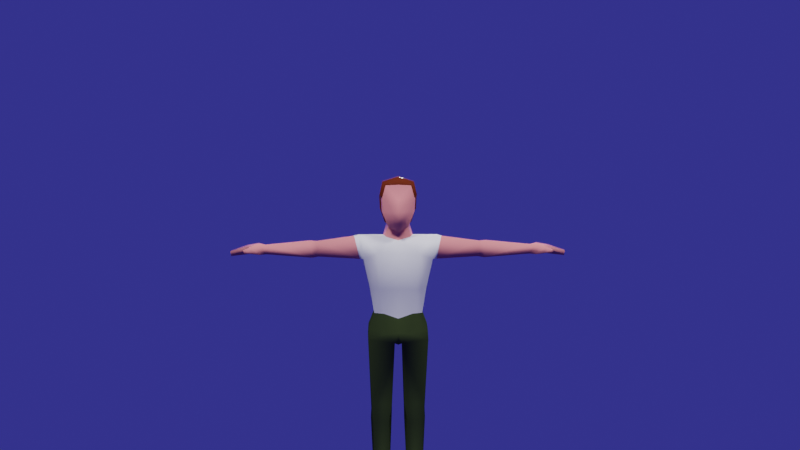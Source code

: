 # Source: BodynodesExample.blend  (saved by Blender 4.2.66; exported with 4.5.12 LTS)
import bpy
from mathutils import Matrix  # noqa: F401  (used for matrix-valued properties, if any)

bpy.ops.wm.read_factory_settings(use_empty=True)
scene = bpy.context.scene
scene.name = 'Scene'

# ---- collections
col_collection = bpy.data.collections.new('Collection'); scene.collection.children.link(col_collection)
col_bodynodesobjs = bpy.data.collections.new('BodynodesObjs'); scene.collection.children.link(col_bodynodesobjs)
col_animation = bpy.data.collections.new('Animation'); scene.collection.children.link(col_animation)

# ---- materials (node trees are filled in below, after node groups)
mat_material = bpy.data.materials.new('Material')
mat_material.alpha_threshold = 0.0
mat_material.use_transparent_shadow = False
mat_material.line_color = (0.0, 0.0, 0.0, 1.0)
mat_hairs = bpy.data.materials.new('Hairs')
mat_hairs.alpha_threshold = 0.0
mat_hairs.use_transparent_shadow = False
mat_hairs.line_color = (0.0, 0.0, 0.0, 1.0)
mat_bottom = bpy.data.materials.new('Bottom')
mat_bottom.use_transparent_shadow = False
mat_shirt = bpy.data.materials.new('Shirt')
mat_shirt.use_transparent_shadow = False

# ---- material node trees
mat_material.use_nodes = True; mat_material.node_tree.nodes.clear()
_N = mat_material.node_tree.nodes; _L = mat_material.node_tree.links
n0 = _N.new('ShaderNodeOutputMaterial'); n0.name = 'Material Output'; n0.location = (300, 300)
n1 = _N.new('ShaderNodeBsdfPrincipled'); n1.name = 'Principled BSDF'; n1.location = (10, 300)
n1.distribution = 'GGX'
n1.subsurface_method = 'BURLEY'
n1.inputs[0].default_value = (0.8, 0.2644, 0.2525, 1.0)
n1.inputs[2].default_value = 0.1216
n1.inputs[3].default_value = 0.2
n1.inputs[9].default_value = (0.0, 0.2, 0.1)
n1.inputs[13].default_value = 0.0001
n1.inputs[27].default_value = (0.0, 0.0, 0.0, 1.0)
n1.inputs[28].default_value = 1.0
_L.new(n1.outputs[0], n0.inputs[0])
n0.is_active_output = True
mat_hairs.use_nodes = True; mat_hairs.node_tree.nodes.clear()
_N = mat_hairs.node_tree.nodes; _L = mat_hairs.node_tree.links
n0 = _N.new('ShaderNodeOutputMaterial'); n0.name = 'Material Output'; n0.location = (300, 300)
n1 = _N.new('ShaderNodeBsdfPrincipled'); n1.name = 'Principled BSDF'; n1.location = (10, 300)
n1.distribution = 'GGX'
n1.subsurface_method = 'BURLEY'
n1.inputs[0].default_value = (0.09851, 0.01779, 0.006902, 1.0)
n1.inputs[2].default_value = 0.1216
n1.inputs[3].default_value = 0.2
n1.inputs[9].default_value = (0.0, 0.2, 0.1)
n1.inputs[13].default_value = 0.0001
n1.inputs[27].default_value = (0.0, 0.0, 0.0, 1.0)
n1.inputs[28].default_value = 1.0
_L.new(n1.outputs[0], n0.inputs[0])
n0.is_active_output = True
mat_bottom.use_nodes = True; mat_bottom.node_tree.nodes.clear()
_N = mat_bottom.node_tree.nodes; _L = mat_bottom.node_tree.links
n0 = _N.new('ShaderNodeOutputMaterial'); n0.name = 'Material Output'; n0.location = (300, 300)
n1 = _N.new('ShaderNodeBsdfPrincipled'); n1.name = 'Principled BSDF'; n1.location = (10, 300)
n1.distribution = 'GGX'
n1.subsurface_method = 'BURLEY'
n1.inputs[0].default_value = (0.0573, 0.08116, 0.02587, 1.0)
n1.inputs[2].default_value = 0.0
n1.inputs[3].default_value = 0.0
n1.inputs[13].default_value = 0.0
n1.inputs[27].default_value = (0.0, 0.0, 0.0, 1.0)
n1.inputs[28].default_value = 1.0
_L.new(n1.outputs[0], n0.inputs[0])
n0.is_active_output = True
mat_shirt.use_nodes = True; mat_shirt.node_tree.nodes.clear()
_N = mat_shirt.node_tree.nodes; _L = mat_shirt.node_tree.links
n0 = _N.new('ShaderNodeOutputMaterial'); n0.name = 'Material Output'; n0.location = (300, 300)
n1 = _N.new('ShaderNodeBsdfPrincipled'); n1.name = 'Principled BSDF'; n1.location = (10, 300)
n1.distribution = 'GGX'
n1.subsurface_method = 'BURLEY'
n1.inputs[3].default_value = 1.45
n1.inputs[27].default_value = (0.0, 0.0, 0.0, 1.0)
n1.inputs[28].default_value = 1.0
_L.new(n1.outputs[0], n0.inputs[0])
n0.is_active_output = True

# ---- world
world_world = bpy.data.worlds.new('World'); scene.world = world_world
world_world.use_nodes = True; world_world.node_tree.nodes.clear()
_N = world_world.node_tree.nodes; _L = world_world.node_tree.links
n0 = _N.new('ShaderNodeOutputWorld'); n0.name = 'World Output'; n0.location = (300, 300)
n1 = _N.new('ShaderNodeBackground'); n1.name = 'Background'; n1.location = (10, 300)
n1.inputs[0].default_value = (0.02954, 0.02826, 0.233, 1.0)
_L.new(n1.outputs[0], n0.inputs[0])
n0.is_active_output = True
world_world.color = (0.05088, 0.05088, 0.05088)
world_world.use_sun_shadow = False
world_world.sun_shadow_jitter_overblur = 0.0

# ---- cameras
cam_camera = bpy.data.cameras.new('Camera')
cam_camera.clip_end = 100.0
cam_camera.ortho_scale = 7.314

# ---- lights
light_light = bpy.data.lights.new('Light', 'POINT')
light_light.transmission_factor = 0.0
light_light.energy = 5000.0
light_light.shadow_soft_size = 1.0
light_light.shadow_maximum_resolution = 0.006
light_light.use_absolute_resolution = True
light_light_001 = bpy.data.lights.new('Light.001', 'POINT')
light_light_001.transmission_factor = 0.0
light_light_001.energy = 5000.0
light_light_001.shadow_soft_size = 1.0
light_light_001.shadow_maximum_resolution = 0.006
light_light_001.use_absolute_resolution = True
light_light_002 = bpy.data.lights.new('Light.002', 'POINT')
light_light_002.transmission_factor = 0.0
light_light_002.energy = 5000.0
light_light_002.shadow_soft_size = 1.0
light_light_002.shadow_maximum_resolution = 0.006
light_light_002.use_absolute_resolution = True

# ---- meshes
me_cube = bpy.data.meshes.new('Cube')
me_cube.from_pydata([(-0.6823, -0.6787, 0.2151), (-0.6508, -0.6787, -0.3922), (-0.4346, 0.4944, -0.8962), (-0.5383, -0.6201, 0.7347), (-0.4245, -0.6381, -1.022), (-0.4981, 0.2293, -0.9671), (-0.4215, -0.2467, -1.022), (-0.7005, -0.2955, -0.3922), (-0.7005, 0.268, -0.3922), (-0.7321, -0.2955, 0.2151), (-0.7321, 0.268, 0.2151), (-0.6313, 0.1569, -1.428), (-0.5064, -0.369, -1.477), (-0.9919, 0.8737, -1.911), (-0.8962, -0.8117, -2.165), (-1.687, 0.4513, -1.462), (-1.615, -0.298, -1.409), (-1.558, 0.4853, -2.447), (-1.481, -0.3674, -2.432), (-0.6371, 0.5354, -4.748), (-0.616, -0.6303, -4.748), (-1.05, 0.3072, -4.757), (-1.026, -0.3772, -4.757), (-1.258, 0.3333, -3.648), (-1.212, -0.3385, -3.648), (-0.8872, 0.6598, -3.363), (-0.773, -0.7014, -3.7), (-5.687, 0.06165, -1.849), (-5.654, -0.2286, -1.833), (-5.65, 0.06588, -2.228), (-5.618, -0.2473, -2.229), (-3.429, 0.3905, -2.354), (-3.51, 0.3889, -1.732), (-3.494, -0.1093, -1.7), (-3.413, -0.142, -2.348), (-3.739, 0.4693, -2.396), (-3.761, -0.1532, -1.681), (-3.82, 0.4653, -1.715), (-3.681, -0.1891, -2.391), (-0.4576, 0.9102, -5.544), (-0.4444, -0.7492, -5.611), (-1.286, 0.7329, -5.417), (-1.27, -0.4974, -5.484), (-0.1648, 0.9185, -5.949), (-0.1516, -0.7409, -6.016), (-1.311, 0.7373, -5.837), (-1.295, -0.493, -5.904), (-0.3817, 0.2196, -11.93), (-0.3865, -0.3337, -12.2), (-1.08, 0.1895, -11.93), (-1.083, -0.3159, -12.23), (-0.2613, 0.3311, -9.114), (-1.168, 0.2233, -9.08), (-1.13, -0.4706, -8.704), (-0.272, -0.6325, -8.715), (-0.2692, 0.3784, -9.505), (-0.4267, -0.7011, -9.505), (-1.19, 0.2487, -9.517), (-1.048, -0.6018, -9.505), (-0.2788, 0.2972, -12.87), (-0.342, -0.3835, -12.87), (-1.229, 0.2594, -12.87), (-1.183, -0.3347, -12.87), (-0.4681, -1.61, -12.57), (-0.9241, -1.617, -12.56), (-0.4017, -1.639, -12.87), (-1.006, -1.652, -12.87), (-1.124, -1.277, -12.87), (-1.001, -1.106, -12.19), (-0.3427, -1.275, -12.87), (-0.4193, -1.11, -12.17), (-5.985, 0.2297, -1.796), (-5.939, -0.447, -1.787), (-5.917, 0.2401, -2.21), (-5.868, -0.4896, -2.224), (-6.467, 0.1977, -1.874), (-6.421, -0.4789, -1.865), (-6.325, 0.21, -2.163), (-6.309, -0.5203, -2.175), (-7.158, 0.04407, -2.091), (-7.132, -0.3405, -2.09), (-7.127, 0.04861, -2.277), (-7.1, -0.3663, -2.285), (-6.229, -0.7735, -1.88), (-6.193, -0.7906, -2.12), (-6.449, -0.6233, -1.931), (-6.412, -0.6408, -2.15), (-6.5, -0.8701, -1.965), (-6.476, -0.8749, -2.11), (-6.579, -0.8156, -1.976), (-6.555, -0.8205, -2.121), (-0.5111, 0.4712, -0.8136), (-0.7587, -0.7019, 0.2977), (-0.6147, -0.6433, 0.8173), (-0.6663, 0.5559, 0.7869), (-0.7689, 0.7046, 0.3282), (-0.7374, 0.646, -0.3147), (-0.6716, 0.2448, 0.8782), (-0.777, 0.2448, -0.3096), (-0.8085, 0.2448, 0.2977), (-0.5745, 0.2061, -0.8844), (-0.6716, -0.3187, 0.8782), (-0.8085, -0.3187, 0.2977), (0.6823, -0.6787, 0.2151), (0.6508, -0.6787, -0.3922), (0.4346, 0.4944, -0.8962), (0.5383, -0.6201, 0.7347), (0.4245, -0.6381, -1.022), (0.0, 0.566, -0.914), (0.0, -0.6832, 0.7651), (0.0, -0.8184, -1.209), (0.0, -0.8265, 0.1384), (0.0, -1.084, -0.3354), (0.4981, 0.2293, -0.9671), (0.4215, -0.2467, -1.022), (0.0, 0.4339, -1.131), (0.0, -0.3848, -1.208), (0.7005, -0.2955, -0.3922), (0.7005, 0.268, -0.3922), (0.7321, -0.2955, 0.2151), (0.7321, 0.268, 0.2151), (0.6313, 0.1569, -1.428), (0.5064, -0.369, -1.477), (0.0, 0.5801, -1.541), (0.0, -0.5323, -1.608), (0.9919, 0.8737, -1.911), (0.8962, -0.8117, -2.165), (0.0, 0.9724, -2.088), (0.0, -0.9469, -2.138), (1.687, 0.4513, -1.462), (1.615, -0.298, -1.409), (1.558, 0.4853, -2.447), (1.481, -0.3674, -2.432), (0.6371, 0.5354, -4.748), (0.616, -0.6303, -4.748), (3.655e-09, 0.6437, -4.978), (3.655e-09, -0.5955, -4.972), (1.05, 0.3072, -4.757), (1.026, -0.3772, -4.757), (1.258, 0.3333, -3.648), (1.212, -0.3385, -3.648), (3.749e-09, 0.7825, -3.363), (0.8872, 0.6598, -3.363), (0.773, -0.7014, -3.7), (3.749e-09, -0.8712, -3.648), (5.687, 0.06165, -1.849), (5.654, -0.2286, -1.833), (5.65, 0.06588, -2.228), (5.618, -0.2473, -2.229), (3.429, 0.3905, -2.354), (3.51, 0.3889, -1.732), (3.494, -0.1093, -1.7), (3.413, -0.142, -2.348), (3.739, 0.4693, -2.396), (3.761, -0.1532, -1.681), (3.82, 0.4653, -1.715), (3.681, -0.1891, -2.391), (0.4576, 0.9102, -5.544), (0.4444, -0.7492, -5.611), (0.0, 0.9639, -5.523), (0.0, -0.8156, -5.56), (1.286, 0.7329, -5.417), (1.27, -0.4974, -5.484), (0.1648, 0.9185, -5.949), (0.1516, -0.7409, -6.016), (0.0, 0.8579, -6.036), (0.0, -0.8156, -6.057), (1.311, 0.7373, -5.837), (1.295, -0.493, -5.904), (0.3817, 0.2196, -11.93), (0.3865, -0.3337, -12.2), (1.08, 0.1895, -11.93), (1.083, -0.3159, -12.23), (0.2613, 0.3311, -9.114), (1.168, 0.2233, -9.08), (1.13, -0.4706, -8.704), (0.272, -0.6325, -8.715), (0.2692, 0.3784, -9.505), (0.4267, -0.7011, -9.505), (1.19, 0.2487, -9.517), (1.048, -0.6018, -9.505), (0.2788, 0.2972, -12.87), (0.342, -0.3835, -12.87), (1.229, 0.2594, -12.87), (1.183, -0.3347, -12.87), (0.4681, -1.61, -12.57), (0.9241, -1.617, -12.56), (0.4017, -1.639, -12.87), (1.006, -1.652, -12.87), (1.124, -1.277, -12.87), (1.001, -1.106, -12.19), (0.3427, -1.275, -12.87), (0.4193, -1.11, -12.17), (5.985, 0.2297, -1.796), (5.939, -0.447, -1.787), (5.917, 0.2401, -2.21), (5.868, -0.4896, -2.224), (6.467, 0.1977, -1.874), (6.421, -0.4789, -1.865), (6.325, 0.21, -2.163), (6.309, -0.5203, -2.175), (7.158, 0.04407, -2.091), (7.132, -0.3405, -2.09), (7.127, 0.04861, -2.277), (7.1, -0.3663, -2.285), (6.229, -0.7735, -1.88), (6.193, -0.7906, -2.12), (6.449, -0.6233, -1.931), (6.412, -0.6408, -2.15), (6.5, -0.8701, -1.965), (6.476, -0.8749, -2.11), (6.579, -0.8156, -1.976), (6.555, -0.8205, -2.121), (0.0, 0.5428, -0.8314), (0.5111, 0.4712, -0.8136), (0.7587, -0.7019, 0.2977), (0.6147, -0.6433, 0.8173), (0.6663, 0.5559, 0.7869), (0.7689, 0.7046, 0.3282), (0.7374, 0.646, -0.3147), (0.0, -0.7064, 0.8477), (0.6716, 0.2448, 0.8782), (0.0, 0.7767, 0.2972), (0.0, 0.7406, -0.2934), (0.0, 0.628, 0.8781), (0.0, -0.3187, 1.079), (0.777, 0.2448, -0.3096), (0.8085, 0.2448, 0.2977), (0.5745, 0.2061, -0.8844), (0.6716, -0.3187, 0.8782), (0.0, 0.2448, 1.079), (0.8085, -0.3187, 0.2977), (1.901, 0.446, -1.523), (1.643, -0.3485, -2.425), (1.715, 0.4773, -2.439), (1.833, -0.2822, -1.472), (-1.938, 0.4462, -1.517), (-1.639, -0.349, -2.425), (-1.711, 0.4775, -2.44), (-1.87, -0.2826, -1.465)], [], [(111, 109, 3, 0), (0, 3, 93, 92), (110, 112, 1, 4), (5, 8, 98, 100), (6, 116, 110, 4), (108, 2, 91, 213), (10, 9, 102, 99), (112, 111, 0, 1), (4, 1, 7, 6), (6, 7, 8, 5), (2, 108, 115, 5), (116, 6, 12, 124), (1, 0, 9, 7), (7, 9, 10, 8), (9, 0, 92, 102), (3, 109, 220, 93), (8, 10, 99, 98), (2, 5, 100, 91), (11, 123, 127, 13), (5, 115, 123, 11), (6, 5, 11, 12), (25, 141, 135, 19), (14, 12, 16, 18), (124, 12, 14, 128), (37, 35, 29, 27), (12, 11, 15, 16), (24, 23, 21, 22), (11, 13, 17, 15), (22, 21, 41, 42), (21, 19, 39, 41), (23, 25, 19, 21), (144, 26, 20, 136), (26, 24, 22, 20), (14, 18, 24, 26), (128, 14, 26, 144), (17, 13, 25, 23), (18, 17, 23, 24), (13, 127, 141, 25), (30, 28, 72, 74), (38, 36, 28, 30), (35, 38, 30, 29), (36, 37, 27, 28), (239, 236, 32, 33), (238, 237, 34, 31), (237, 239, 33, 34), (236, 238, 31, 32), (33, 32, 37, 36), (31, 34, 38, 35), (34, 33, 36, 38), (32, 31, 35, 37), (33, 32, 31, 34), (41, 39, 43, 45), (160, 40, 44, 166), (19, 135, 159, 39), (20, 22, 42, 40), (136, 20, 40, 160), (43, 165, 166, 44), (57, 55, 47, 49), (42, 41, 45, 46), (39, 159, 165, 43), (40, 42, 46, 44), (49, 47, 59, 61), (58, 57, 49, 50), (55, 56, 48, 47), (56, 58, 50, 48), (44, 46, 53, 54), (43, 44, 54, 51), (46, 45, 52, 53), (45, 43, 51, 52), (54, 53, 58, 56), (51, 54, 56, 55), (53, 52, 57, 58), (52, 51, 55, 57), (59, 60, 62, 61), (50, 49, 61, 62), (68, 67, 66, 64), (47, 48, 60, 59), (63, 64, 66, 65), (67, 69, 65, 66), (70, 68, 64, 63), (69, 70, 63, 65), (60, 48, 70, 69), (48, 50, 68, 70), (62, 60, 69, 67), (50, 62, 67, 68), (71, 73, 77, 75), (29, 30, 74, 73), (27, 29, 73, 71), (28, 27, 71, 72), (75, 77, 81, 79), (72, 71, 75, 76), (78, 74, 84, 86), (73, 74, 78, 77), (80, 79, 81, 82), (76, 75, 79, 80), (78, 76, 80, 82), (77, 78, 82, 81), (83, 85, 89, 87), (76, 78, 86, 85), (74, 72, 83, 84), (72, 76, 85, 83), (88, 87, 89, 90), (84, 83, 87, 88), (86, 84, 88, 90), (85, 86, 90, 89), (225, 101, 93, 220), (99, 97, 94, 95), (96, 95, 222, 223), (98, 99, 95, 96), (95, 94, 224, 222), (91, 96, 223, 213), (100, 98, 96, 91), (92, 93, 101, 102), (102, 101, 97, 99), (224, 94, 97, 230), (230, 97, 101, 225), (111, 103, 106, 109), (103, 215, 216, 106), (110, 107, 104, 112), (113, 228, 226, 118), (114, 107, 110, 116), (108, 213, 214, 105), (120, 227, 231, 119), (112, 104, 103, 111), (107, 114, 117, 104), (114, 113, 118, 117), (105, 113, 115, 108), (116, 124, 122, 114), (104, 117, 119, 103), (117, 118, 120, 119), (119, 231, 215, 103), (106, 216, 220, 109), (118, 226, 227, 120), (105, 214, 228, 113), (121, 125, 127, 123), (113, 121, 123, 115), (114, 122, 121, 113), (142, 133, 135, 141), (126, 132, 130, 122), (124, 128, 126, 122), (155, 145, 147, 153), (122, 130, 129, 121), (140, 138, 137, 139), (121, 129, 131, 125), (138, 162, 161, 137), (137, 161, 157, 133), (139, 137, 133, 142), (144, 136, 134, 143), (143, 134, 138, 140), (126, 143, 140, 132), (128, 144, 143, 126), (131, 139, 142, 125), (132, 140, 139, 131), (125, 142, 141, 127), (148, 196, 194, 146), (156, 148, 146, 154), (153, 147, 148, 156), (154, 146, 145, 155), (235, 151, 150, 232), (234, 149, 152, 233), (233, 152, 151, 235), (232, 150, 149, 234), (151, 154, 155, 150), (149, 153, 156, 152), (152, 156, 154, 151), (150, 155, 153, 149), (151, 152, 149, 150), (161, 167, 163, 157), (160, 166, 164, 158), (133, 157, 159, 135), (134, 158, 162, 138), (136, 160, 158, 134), (163, 164, 166, 165), (179, 171, 169, 177), (162, 168, 167, 161), (157, 163, 165, 159), (158, 164, 168, 162), (171, 183, 181, 169), (180, 172, 171, 179), (177, 169, 170, 178), (178, 170, 172, 180), (164, 176, 175, 168), (163, 173, 176, 164), (168, 175, 174, 167), (167, 174, 173, 163), (176, 178, 180, 175), (173, 177, 178, 176), (175, 180, 179, 174), (174, 179, 177, 173), (181, 183, 184, 182), (172, 184, 183, 171), (190, 186, 188, 189), (169, 181, 182, 170), (185, 187, 188, 186), (189, 188, 187, 191), (192, 185, 186, 190), (191, 187, 185, 192), (182, 191, 192, 170), (170, 192, 190, 172), (184, 189, 191, 182), (172, 190, 189, 184), (193, 197, 199, 195), (147, 195, 196, 148), (145, 193, 195, 147), (146, 194, 193, 145), (197, 201, 203, 199), (194, 198, 197, 193), (200, 208, 206, 196), (195, 199, 200, 196), (202, 204, 203, 201), (198, 202, 201, 197), (200, 204, 202, 198), (199, 203, 204, 200), (205, 209, 211, 207), (198, 207, 208, 200), (196, 206, 205, 194), (194, 205, 207, 198), (210, 212, 211, 209), (206, 210, 209, 205), (208, 212, 210, 206), (207, 211, 212, 208), (225, 220, 216, 229), (227, 218, 217, 221), (219, 223, 222, 218), (226, 219, 218, 227), (218, 222, 224, 217), (214, 213, 223, 219), (228, 214, 219, 226), (215, 231, 229, 216), (231, 227, 221, 229), (224, 230, 221, 217), (230, 225, 229, 221), (129, 232, 234, 131), (132, 233, 235, 130), (131, 234, 233, 132), (130, 235, 232, 129), (15, 17, 238, 236), (18, 16, 239, 237), (17, 18, 237, 238), (16, 15, 236, 239)])
me_cube.polygons.foreach_set('use_smooth', [True] * 240)
me_cube.polygons.foreach_set('material_index', [0, 1, 0, 1, 0, 1, 1, 0, 0, 0, 0, 0, 0, 0, 1, 1, 1, 1, 3, 0, 0, 3, 3, 3, 0, 3, 3, 3, 2, 2, 3, 3, 3, 3, 3, 3, 3, 3, 0, 0, 0, 0, 0, 0, 0, 0, 0, 0, 0, 0, 0, 2, 2, 2, 2, 2, 2, 2, 2, 2, 2, 2, 2, 2, 2, 2, 2, 2, 2, 2, 2, 2, 2, 2, 2, 2, 2, 2, 2, 2, 2, 2, 2, 2, 2, 0, 0, 0, 0, 0, 0, 0, 0, 0, 0, 0, 0, 0, 0, 0, 0, 0, 0, 0, 0, 1, 1, 1, 1, 1, 1, 1, 1, 1, 1, 1, 0, 1, 0, 1, 0, 1, 1, 0, 0, 0, 0, 0, 0, 0, 1, 1, 1, 1, 3, 0, 0, 3, 3, 3, 0, 3, 3, 3, 2, 2, 3, 3, 3, 3, 3, 3, 3, 3, 0, 0, 0, 0, 0, 0, 0, 0, 0, 0, 0, 0, 0, 2, 2, 2, 2, 2, 2, 2, 2, 2, 2, 2, 2, 2, 2, 2, 2, 2, 2, 2, 2, 2, 2, 2, 2, 2, 2, 2, 2, 2, 2, 2, 2, 2, 2, 0, 0, 0, 0, 0, 0, 0, 0, 0, 0, 0, 0, 0, 0, 0, 0, 0, 0, 0, 0, 1, 1, 1, 1, 1, 1, 1, 1, 1, 1, 1, 0, 3, 0, 3, 3, 3, 3, 3])
_uv = me_cube.uv_layers.new(name='UVMap')
_uv.uv.foreach_set('vector', [0.5417, 0.875, 0.625, 0.875, 0.625, 1.0, 0.5417, 1.0, 0.5417, 1.0, 0.625, 1.0, 0.625, 1.0, 0.5417, 1.0, 0.375, 0.875, 0.4583, 0.875, 0.4583, 1.0, 0.375, 1.0, 0.375, 0.1667, 0.4583, 0.1667, 0.4583, 0.1667, 0.375, 0.1667, 0.125, 0.6667, 0.25, 0.6667, 0.25, 0.75, 0.125, 0.75, 0.25, 0.5, 0.125, 0.5, 0.125, 0.5, 0.25, 0.5, 0.5417, 0.1667, 0.5417, 0.08333, 0.5417, 0.08333, 0.5417, 0.1667, 0.4583, 0.875, 0.5417, 0.875, 0.5417, 1.0, 0.4583, 1.0, 0.375, 0.0, 0.4583, 0.0, 0.4583, 0.08333, 0.375, 0.08333, 0.375, 0.08333, 0.4583, 0.08333, 0.4583, 0.1667, 0.375, 0.1667, 0.125, 0.5, 0.25, 0.5, 0.25, 0.5833, 0.125, 0.5833, 0.25, 0.6667, 0.125, 0.6667, 0.125, 0.6667, 0.25, 0.6667, 0.4583, 0.0, 0.5417, 0.0, 0.5417, 0.08333, 0.4583, 0.08333, 0.4583, 0.08333, 0.5417, 0.08333, 0.5417, 0.1667, 0.4583, 0.1667, 0.5417, 0.08333, 0.5417, 0.0, 0.5417, 0.0, 0.5417, 0.08333, 0.625, 1.0, 0.625, 0.875, 0.625, 0.875, 0.625, 1.0, 0.4583, 0.1667, 0.5417, 0.1667, 0.5417, 0.1667, 0.4583, 0.1667, 0.125, 0.5, 0.125, 0.5833, 0.125, 0.5833, 0.125, 0.5, 0.125, 0.5833, 0.25, 0.5833, 0.25, 0.5833, 0.125, 0.5833, 0.125, 0.5833, 0.25, 0.5833, 0.25, 0.5833, 0.125, 0.5833, 0.375, 0.08333, 0.375, 0.1667, 0.375, 0.1667, 0.375, 0.08333, 0.125, 0.5833, 0.25, 0.5833, 0.25, 0.5833, 0.125, 0.5833, 0.125, 0.6667, 0.125, 0.6667, 0.125, 0.6667, 0.125, 0.6667, 0.25, 0.6667, 0.125, 0.6667, 0.125, 0.6667, 0.25, 0.6667, 0.125, 0.5833, 0.125, 0.5833, 0.125, 0.5833, 0.125, 0.5833, 0.375, 0.08333, 0.375, 0.1667, 0.375, 0.1667, 0.375, 0.08333, 0.375, 0.08333, 0.375, 0.1667, 0.375, 0.1667, 0.375, 0.08333, 0.125, 0.5833, 0.125, 0.5833, 0.125, 0.5833, 0.125, 0.5833, 0.375, 0.08333, 0.375, 0.1667, 0.375, 0.1667, 0.375, 0.08333, 0.125, 0.5833, 0.125, 0.5833, 0.125, 0.5833, 0.125, 0.5833, 0.125, 0.5833, 0.125, 0.5833, 0.125, 0.5833, 0.125, 0.5833, 0.25, 0.6667, 0.125, 0.6667, 0.125, 0.6667, 0.25, 0.6667, 0.125, 0.6667, 0.125, 0.6667, 0.125, 0.6667, 0.125, 0.6667, 0.125, 0.6667, 0.125, 0.6667, 0.125, 0.6667, 0.125, 0.6667, 0.25, 0.6667, 0.125, 0.6667, 0.125, 0.6667, 0.25, 0.6667, 0.125, 0.5833, 0.125, 0.5833, 0.125, 0.5833, 0.125, 0.5833, 0.375, 0.08333, 0.375, 0.1667, 0.375, 0.1667, 0.375, 0.08333, 0.125, 0.5833, 0.25, 0.5833, 0.25, 0.5833, 0.125, 0.5833, 0.125, 0.6667, 0.125, 0.6667, 0.125, 0.6667, 0.125, 0.6667, 0.125, 0.6667, 0.125, 0.6667, 0.125, 0.6667, 0.125, 0.6667, 0.375, 0.1667, 0.375, 0.08333, 0.375, 0.08333, 0.375, 0.1667, 0.375, 0.08333, 0.375, 0.1667, 0.375, 0.1667, 0.375, 0.08333, 0.375, 0.08333, 0.375, 0.1667, 0.375, 0.1667, 0.375, 0.08333, 0.375, 0.1667, 0.375, 0.08333, 0.375, 0.08333, 0.375, 0.1667, 0.125, 0.6667, 0.125, 0.6667, 0.125, 0.6667, 0.125, 0.6667, 0.125, 0.5833, 0.125, 0.5833, 0.125, 0.5833, 0.125, 0.5833, 0.375, 0.08333, 0.375, 0.1667, 0.375, 0.1667, 0.375, 0.08333, 0.375, 0.1667, 0.375, 0.08333, 0.375, 0.08333, 0.375, 0.1667, 0.125, 0.6667, 0.125, 0.6667, 0.125, 0.6667, 0.125, 0.6667, 0.125, 0.5833, 0.125, 0.5833, 0.125, 0.5833, 0.125, 0.5833, 0.0, 0.0, 0.0, 0.0, 0.0, 0.0, 0.0, 0.0, 0.125, 0.5833, 0.125, 0.5833, 0.125, 0.5833, 0.125, 0.5833, 0.25, 0.6667, 0.125, 0.6667, 0.125, 0.6667, 0.25, 0.6667, 0.125, 0.5833, 0.25, 0.5833, 0.25, 0.5833, 0.125, 0.5833, 0.125, 0.6667, 0.125, 0.6667, 0.125, 0.6667, 0.125, 0.6667, 0.25, 0.6667, 0.125, 0.6667, 0.125, 0.6667, 0.25, 0.6667, 0.125, 0.5833, 0.25, 0.5833, 0.25, 0.6667, 0.125, 0.6667, 0.125, 0.5833, 0.125, 0.5833, 0.125, 0.5833, 0.125, 0.5833, 0.375, 0.08333, 0.375, 0.1667, 0.375, 0.1667, 0.375, 0.08333, 0.125, 0.5833, 0.25, 0.5833, 0.25, 0.5833, 0.125, 0.5833, 0.125, 0.6667, 0.125, 0.6667, 0.125, 0.6667, 0.125, 0.6667, 0.125, 0.5833, 0.125, 0.5833, 0.125, 0.5833, 0.125, 0.5833, 0.375, 0.08333, 0.375, 0.1667, 0.375, 0.1667, 0.375, 0.08333, 0.125, 0.5833, 0.125, 0.6667, 0.125, 0.6667, 0.125, 0.5833, 0.125, 0.6667, 0.125, 0.6667, 0.125, 0.6667, 0.125, 0.6667, 0.125, 0.6667, 0.125, 0.6667, 0.125, 0.6667, 0.125, 0.6667, 0.125, 0.5833, 0.125, 0.6667, 0.125, 0.6667, 0.125, 0.5833, 0.375, 0.08333, 0.375, 0.1667, 0.375, 0.1667, 0.375, 0.08333, 0.125, 0.5833, 0.125, 0.5833, 0.125, 0.5833, 0.125, 0.5833, 0.125, 0.6667, 0.125, 0.6667, 0.125, 0.6667, 0.125, 0.6667, 0.125, 0.5833, 0.125, 0.6667, 0.125, 0.6667, 0.125, 0.5833, 0.375, 0.08333, 0.375, 0.1667, 0.375, 0.1667, 0.375, 0.08333, 0.125, 0.5833, 0.125, 0.5833, 0.125, 0.5833, 0.125, 0.5833, 0.125, 0.5833, 0.125, 0.6667, 0.125, 0.6667, 0.125, 0.5833, 0.375, 0.08333, 0.375, 0.1667, 0.375, 0.1667, 0.375, 0.08333, 0.375, 0.08333, 0.375, 0.08333, 0.375, 0.08333, 0.375, 0.08333, 0.125, 0.5833, 0.125, 0.6667, 0.125, 0.6667, 0.125, 0.5833, 0.125, 0.6667, 0.125, 0.6667, 0.125, 0.6667, 0.125, 0.6667, 0.125, 0.6667, 0.125, 0.6667, 0.125, 0.6667, 0.125, 0.6667, 0.125, 0.6667, 0.125, 0.6667, 0.125, 0.6667, 0.125, 0.6667, 0.125, 0.6667, 0.125, 0.6667, 0.125, 0.6667, 0.125, 0.6667, 0.125, 0.6667, 0.125, 0.6667, 0.125, 0.6667, 0.125, 0.6667, 0.125, 0.6667, 0.125, 0.6667, 0.125, 0.6667, 0.125, 0.6667, 0.125, 0.6667, 0.125, 0.6667, 0.125, 0.6667, 0.125, 0.6667, 0.375, 0.08333, 0.375, 0.08333, 0.375, 0.08333, 0.375, 0.08333, 0.125, 0.5833, 0.125, 0.5833, 0.125, 0.5833, 0.125, 0.5833, 0.375, 0.1667, 0.375, 0.08333, 0.375, 0.08333, 0.375, 0.1667, 0.125, 0.5833, 0.125, 0.5833, 0.125, 0.5833, 0.125, 0.5833, 0.375, 0.08333, 0.375, 0.1667, 0.375, 0.1667, 0.375, 0.08333, 0.125, 0.5833, 0.125, 0.5833, 0.125, 0.5833, 0.125, 0.5833, 0.375, 0.08333, 0.375, 0.1667, 0.375, 0.1667, 0.375, 0.08333, 0.375, 0.08333, 0.375, 0.08333, 0.375, 0.08333, 0.375, 0.08333, 0.375, 0.1667, 0.375, 0.08333, 0.375, 0.08333, 0.375, 0.1667, 0.375, 0.08333, 0.375, 0.1667, 0.375, 0.1667, 0.375, 0.08333, 0.375, 0.08333, 0.375, 0.1667, 0.375, 0.1667, 0.375, 0.08333, 0.125, 0.6667, 0.125, 0.6667, 0.125, 0.6667, 0.125, 0.6667, 0.375, 0.1667, 0.375, 0.08333, 0.375, 0.08333, 0.375, 0.1667, 0.375, 0.08333, 0.375, 0.08333, 0.375, 0.08333, 0.375, 0.08333, 0.125, 0.6667, 0.125, 0.6667, 0.125, 0.6667, 0.125, 0.6667, 0.125, 0.6667, 0.125, 0.6667, 0.125, 0.6667, 0.125, 0.6667, 0.375, 0.08333, 0.375, 0.08333, 0.375, 0.08333, 0.375, 0.08333, 0.125, 0.6667, 0.125, 0.6667, 0.125, 0.6667, 0.125, 0.6667, 0.125, 0.6667, 0.125, 0.6667, 0.125, 0.6667, 0.125, 0.6667, 0.375, 0.08333, 0.375, 0.08333, 0.375, 0.08333, 0.375, 0.08333, 0.125, 0.6667, 0.125, 0.6667, 0.125, 0.6667, 0.125, 0.6667, 0.75, 0.6667, 0.875, 0.6667, 0.875, 0.75, 0.75, 0.75, 0.5417, 0.1667, 0.625, 0.1667, 0.625, 0.25, 0.5417, 0.25, 0.4583, 0.25, 0.5417, 0.25, 0.5417, 0.375, 0.4583, 0.375, 0.4583, 0.1667, 0.5417, 0.1667, 0.5417, 0.25, 0.4583, 0.25, 0.5417, 0.25, 0.625, 0.25, 0.625, 0.375, 0.5417, 0.375, 0.375, 0.25, 0.4583, 0.25, 0.4583, 0.375, 0.375, 0.375, 0.375, 0.1667, 0.4583, 0.1667, 0.4583, 0.25, 0.375, 0.25, 0.5417, 0.0, 0.625, 0.0, 0.625, 0.08333, 0.5417, 0.08333, 0.5417, 0.08333, 0.625, 0.08333, 0.625, 0.1667, 0.5417, 0.1667, 0.75, 0.5, 0.875, 0.5, 0.875, 0.5833, 0.75, 0.5833, 0.75, 0.5833, 0.875, 0.5833, 0.875, 0.6667, 0.75, 0.6667, 0.5417, 0.875, 0.5417, 1.0, 0.625, 1.0, 0.625, 0.875, 0.5417, 1.0, 0.5417, 1.0, 0.625, 1.0, 0.625, 1.0, 0.375, 0.875, 0.375, 1.0, 0.4583, 1.0, 0.4583, 0.875, 0.375, 0.1667, 0.375, 0.1667, 0.4583, 0.1667, 0.4583, 0.1667, 0.125, 0.6667, 0.125, 0.75, 0.25, 0.75, 0.25, 0.6667, 0.25, 0.5, 0.25, 0.5, 0.125, 0.5, 0.125, 0.5, 0.5417, 0.1667, 0.5417, 0.1667, 0.5417, 0.08333, 0.5417, 0.08333, 0.4583, 0.875, 0.4583, 1.0, 0.5417, 1.0, 0.5417, 0.875, 0.375, 0.0, 0.375, 0.08333, 0.4583, 0.08333, 0.4583, 0.0, 0.375, 0.08333, 0.375, 0.1667, 0.4583, 0.1667, 0.4583, 0.08333, 0.125, 0.5, 0.125, 0.5833, 0.25, 0.5833, 0.25, 0.5, 0.25, 0.6667, 0.25, 0.6667, 0.125, 0.6667, 0.125, 0.6667, 0.4583, 0.0, 0.4583, 0.08333, 0.5417, 0.08333, 0.5417, 0.0, 0.4583, 0.08333, 0.4583, 0.1667, 0.5417, 0.1667, 0.5417, 0.08333, 0.5417, 0.08333, 0.5417, 0.08333, 0.5417, 0.0, 0.5417, 0.0, 0.625, 1.0, 0.625, 1.0, 0.625, 0.875, 0.625, 0.875, 0.4583, 0.1667, 0.4583, 0.1667, 0.5417, 0.1667, 0.5417, 0.1667, 0.125, 0.5, 0.125, 0.5, 0.125, 0.5833, 0.125, 0.5833, 0.125, 0.5833, 0.125, 0.5833, 0.25, 0.5833, 0.25, 0.5833, 0.125, 0.5833, 0.125, 0.5833, 0.25, 0.5833, 0.25, 0.5833, 0.375, 0.08333, 0.375, 0.08333, 0.375, 0.1667, 0.375, 0.1667, 0.125, 0.5833, 0.125, 0.5833, 0.25, 0.5833, 0.25, 0.5833, 0.125, 0.6667, 0.125, 0.6667, 0.125, 0.6667, 0.125, 0.6667, 0.25, 0.6667, 0.25, 0.6667, 0.125, 0.6667, 0.125, 0.6667, 0.125, 0.5833, 0.125, 0.5833, 0.125, 0.5833, 0.125, 0.5833, 0.375, 0.08333, 0.375, 0.08333, 0.375, 0.1667, 0.375, 0.1667, 0.375, 0.08333, 0.375, 0.08333, 0.375, 0.1667, 0.375, 0.1667, 0.125, 0.5833, 0.125, 0.5833, 0.125, 0.5833, 0.125, 0.5833, 0.375, 0.08333, 0.375, 0.08333, 0.375, 0.1667, 0.375, 0.1667, 0.125, 0.5833, 0.125, 0.5833, 0.125, 0.5833, 0.125, 0.5833, 0.125, 0.5833, 0.125, 0.5833, 0.125, 0.5833, 0.125, 0.5833, 0.25, 0.6667, 0.25, 0.6667, 0.125, 0.6667, 0.125, 0.6667, 0.125, 0.6667, 0.125, 0.6667, 0.125, 0.6667, 0.125, 0.6667, 0.125, 0.6667, 0.125, 0.6667, 0.125, 0.6667, 0.125, 0.6667, 0.25, 0.6667, 0.25, 0.6667, 0.125, 0.6667, 0.125, 0.6667, 0.125, 0.5833, 0.125, 0.5833, 0.125, 0.5833, 0.125, 0.5833, 0.375, 0.08333, 0.375, 0.08333, 0.375, 0.1667, 0.375, 0.1667, 0.125, 0.5833, 0.125, 0.5833, 0.25, 0.5833, 0.25, 0.5833, 0.125, 0.6667, 0.125, 0.6667, 0.125, 0.6667, 0.125, 0.6667, 0.125, 0.6667, 0.125, 0.6667, 0.125, 0.6667, 0.125, 0.6667, 0.375, 0.1667, 0.375, 0.1667, 0.375, 0.08333, 0.375, 0.08333, 0.375, 0.08333, 0.375, 0.08333, 0.375, 0.1667, 0.375, 0.1667, 0.375, 0.08333, 0.375, 0.08333, 0.375, 0.1667, 0.375, 0.1667, 0.375, 0.1667, 0.375, 0.1667, 0.375, 0.08333, 0.375, 0.08333, 0.125, 0.6667, 0.125, 0.6667, 0.125, 0.6667, 0.125, 0.6667, 0.125, 0.5833, 0.125, 0.5833, 0.125, 0.5833, 0.125, 0.5833, 0.375, 0.08333, 0.375, 0.08333, 0.375, 0.1667, 0.375, 0.1667, 0.375, 0.1667, 0.375, 0.1667, 0.375, 0.08333, 0.375, 0.08333, 0.125, 0.6667, 0.125, 0.6667, 0.125, 0.6667, 0.125, 0.6667, 0.125, 0.5833, 0.125, 0.5833, 0.125, 0.5833, 0.125, 0.5833, 0.0, 0.0, 0.0, 0.0, 0.0, 0.0, 0.0, 0.0, 0.125, 0.5833, 0.125, 0.5833, 0.125, 0.5833, 0.125, 0.5833, 0.25, 0.6667, 0.25, 0.6667, 0.125, 0.6667, 0.125, 0.6667, 0.125, 0.5833, 0.125, 0.5833, 0.25, 0.5833, 0.25, 0.5833, 0.125, 0.6667, 0.125, 0.6667, 0.125, 0.6667, 0.125, 0.6667, 0.25, 0.6667, 0.25, 0.6667, 0.125, 0.6667, 0.125, 0.6667, 0.125, 0.5833, 0.125, 0.6667, 0.25, 0.6667, 0.25, 0.5833, 0.125, 0.5833, 0.125, 0.5833, 0.125, 0.5833, 0.125, 0.5833, 0.375, 0.08333, 0.375, 0.08333, 0.375, 0.1667, 0.375, 0.1667, 0.125, 0.5833, 0.125, 0.5833, 0.25, 0.5833, 0.25, 0.5833, 0.125, 0.6667, 0.125, 0.6667, 0.125, 0.6667, 0.125, 0.6667, 0.125, 0.5833, 0.125, 0.5833, 0.125, 0.5833, 0.125, 0.5833, 0.375, 0.08333, 0.375, 0.08333, 0.375, 0.1667, 0.375, 0.1667, 0.125, 0.5833, 0.125, 0.5833, 0.125, 0.6667, 0.125, 0.6667, 0.125, 0.6667, 0.125, 0.6667, 0.125, 0.6667, 0.125, 0.6667, 0.125, 0.6667, 0.125, 0.6667, 0.125, 0.6667, 0.125, 0.6667, 0.125, 0.5833, 0.125, 0.5833, 0.125, 0.6667, 0.125, 0.6667, 0.375, 0.08333, 0.375, 0.08333, 0.375, 0.1667, 0.375, 0.1667, 0.125, 0.5833, 0.125, 0.5833, 0.125, 0.5833, 0.125, 0.5833, 0.125, 0.6667, 0.125, 0.6667, 0.125, 0.6667, 0.125, 0.6667, 0.125, 0.5833, 0.125, 0.5833, 0.125, 0.6667, 0.125, 0.6667, 0.375, 0.08333, 0.375, 0.08333, 0.375, 0.1667, 0.375, 0.1667, 0.125, 0.5833, 0.125, 0.5833, 0.125, 0.5833, 0.125, 0.5833, 0.125, 0.5833, 0.125, 0.5833, 0.125, 0.6667, 0.125, 0.6667, 0.375, 0.08333, 0.375, 0.08333, 0.375, 0.1667, 0.375, 0.1667, 0.375, 0.08333, 0.375, 0.08333, 0.375, 0.08333, 0.375, 0.08333, 0.125, 0.5833, 0.125, 0.5833, 0.125, 0.6667, 0.125, 0.6667, 0.125, 0.6667, 0.125, 0.6667, 0.125, 0.6667, 0.125, 0.6667, 0.125, 0.6667, 0.125, 0.6667, 0.125, 0.6667, 0.125, 0.6667, 0.125, 0.6667, 0.125, 0.6667, 0.125, 0.6667, 0.125, 0.6667, 0.125, 0.6667, 0.125, 0.6667, 0.125, 0.6667, 0.125, 0.6667, 0.125, 0.6667, 0.125, 0.6667, 0.125, 0.6667, 0.125, 0.6667, 0.125, 0.6667, 0.125, 0.6667, 0.125, 0.6667, 0.125, 0.6667, 0.125, 0.6667, 0.125, 0.6667, 0.125, 0.6667, 0.125, 0.6667, 0.375, 0.08333, 0.375, 0.08333, 0.375, 0.08333, 0.375, 0.08333, 0.125, 0.5833, 0.125, 0.5833, 0.125, 0.5833, 0.125, 0.5833, 0.375, 0.1667, 0.375, 0.1667, 0.375, 0.08333, 0.375, 0.08333, 0.125, 0.5833, 0.125, 0.5833, 0.125, 0.5833, 0.125, 0.5833, 0.375, 0.08333, 0.375, 0.08333, 0.375, 0.1667, 0.375, 0.1667, 0.125, 0.5833, 0.125, 0.5833, 0.125, 0.5833, 0.125, 0.5833, 0.375, 0.08333, 0.375, 0.08333, 0.375, 0.1667, 0.375, 0.1667, 0.375, 0.08333, 0.375, 0.08333, 0.375, 0.08333, 0.375, 0.08333, 0.375, 0.1667, 0.375, 0.1667, 0.375, 0.08333, 0.375, 0.08333, 0.375, 0.08333, 0.375, 0.08333, 0.375, 0.1667, 0.375, 0.1667, 0.375, 0.08333, 0.375, 0.08333, 0.375, 0.1667, 0.375, 0.1667, 0.125, 0.6667, 0.125, 0.6667, 0.125, 0.6667, 0.125, 0.6667, 0.375, 0.1667, 0.375, 0.1667, 0.375, 0.08333, 0.375, 0.08333, 0.375, 0.08333, 0.375, 0.08333, 0.375, 0.08333, 0.375, 0.08333, 0.125, 0.6667, 0.125, 0.6667, 0.125, 0.6667, 0.125, 0.6667, 0.125, 0.6667, 0.125, 0.6667, 0.125, 0.6667, 0.125, 0.6667, 0.375, 0.08333, 0.375, 0.08333, 0.375, 0.08333, 0.375, 0.08333, 0.125, 0.6667, 0.125, 0.6667, 0.125, 0.6667, 0.125, 0.6667, 0.125, 0.6667, 0.125, 0.6667, 0.125, 0.6667, 0.125, 0.6667, 0.375, 0.08333, 0.375, 0.08333, 0.375, 0.08333, 0.375, 0.08333, 0.125, 0.6667, 0.125, 0.6667, 0.125, 0.6667, 0.125, 0.6667, 0.75, 0.6667, 0.75, 0.75, 0.875, 0.75, 0.875, 0.6667, 0.5417, 0.1667, 0.5417, 0.25, 0.625, 0.25, 0.625, 0.1667, 0.4583, 0.25, 0.4583, 0.375, 0.5417, 0.375, 0.5417, 0.25, 0.4583, 0.1667, 0.4583, 0.25, 0.5417, 0.25, 0.5417, 0.1667, 0.5417, 0.25, 0.5417, 0.375, 0.625, 0.375, 0.625, 0.25, 0.375, 0.25, 0.375, 0.375, 0.4583, 0.375, 0.4583, 0.25, 0.375, 0.1667, 0.375, 0.25, 0.4583, 0.25, 0.4583, 0.1667, 0.5417, 0.0, 0.5417, 0.08333, 0.625, 0.08333, 0.625, 0.0, 0.5417, 0.08333, 0.5417, 0.1667, 0.625, 0.1667, 0.625, 0.08333, 0.75, 0.5, 0.75, 0.5833, 0.875, 0.5833, 0.875, 0.5, 0.75, 0.5833, 0.75, 0.6667, 0.875, 0.6667, 0.875, 0.5833, 0.125, 0.5833, 0.125, 0.5833, 0.125, 0.5833, 0.125, 0.5833, 0.125, 0.6667, 0.125, 0.6667, 0.125, 0.6667, 0.125, 0.6667, 0.375, 0.1667, 0.375, 0.1667, 0.375, 0.08333, 0.375, 0.08333, 0.375, 0.08333, 0.375, 0.08333, 0.375, 0.1667, 0.375, 0.1667, 0.125, 0.5833, 0.125, 0.5833, 0.125, 0.5833, 0.125, 0.5833, 0.125, 0.6667, 0.125, 0.6667, 0.125, 0.6667, 0.125, 0.6667, 0.375, 0.1667, 0.375, 0.08333, 0.375, 0.08333, 0.375, 0.1667, 0.375, 0.08333, 0.375, 0.1667, 0.375, 0.1667, 0.375, 0.08333])
_ca = me_cube.color_attributes.new('Col', 'BYTE_COLOR', 'CORNER')
_ca.data.foreach_set('color', [1.0, 1.0, 1.0, 1.0, 1.0, 1.0, 1.0, 1.0, 1.0, 1.0, 1.0, 1.0, 1.0, 1.0, 1.0, 1.0, 1.0, 1.0, 1.0, 1.0, 1.0, 1.0, 1.0, 1.0, 1.0, 1.0, 1.0, 1.0, 1.0, 1.0, 1.0, 1.0, 1.0, 1.0, 1.0, 1.0, 1.0, 1.0, 1.0, 1.0, 1.0, 1.0, 1.0, 1.0, 1.0, 1.0, 1.0, 1.0, 1.0, 1.0, 1.0, 1.0, 1.0, 1.0, 1.0, 1.0, 1.0, 1.0, 1.0, 1.0, 1.0, 1.0, 1.0, 1.0, 1.0, 1.0, 1.0, 1.0, 1.0, 1.0, 1.0, 1.0, 1.0, 1.0, 1.0, 1.0, 1.0, 1.0, 1.0, 1.0, 1.0, 1.0, 1.0, 1.0, 1.0, 1.0, 1.0, 1.0, 1.0, 1.0, 1.0, 1.0, 1.0, 1.0, 1.0, 1.0, 1.0, 1.0, 1.0, 1.0, 1.0, 1.0, 1.0, 1.0, 1.0, 1.0, 1.0, 1.0, 1.0, 1.0, 1.0, 1.0, 1.0, 1.0, 1.0, 1.0, 1.0, 1.0, 1.0, 1.0, 1.0, 1.0, 1.0, 1.0, 1.0, 1.0, 1.0, 1.0, 1.0, 1.0, 1.0, 1.0, 1.0, 1.0, 1.0, 1.0, 1.0, 1.0, 1.0, 1.0, 1.0, 1.0, 1.0, 1.0, 1.0, 1.0, 1.0, 1.0, 1.0, 1.0, 1.0, 1.0, 1.0, 1.0, 1.0, 1.0, 1.0, 1.0, 1.0, 1.0, 1.0, 1.0, 1.0, 1.0, 1.0, 1.0, 1.0, 1.0, 1.0, 1.0, 1.0, 1.0, 1.0, 1.0, 1.0, 1.0, 1.0, 1.0, 1.0, 1.0, 1.0, 1.0, 1.0, 1.0, 1.0, 1.0, 1.0, 1.0, 1.0, 1.0, 1.0, 1.0, 1.0, 1.0, 1.0, 1.0, 1.0, 1.0, 1.0, 1.0, 1.0, 1.0, 1.0, 1.0, 1.0, 1.0, 1.0, 1.0, 1.0, 1.0, 1.0, 1.0, 1.0, 1.0, 1.0, 1.0, 1.0, 1.0, 1.0, 1.0, 1.0, 1.0, 1.0, 1.0, 1.0, 1.0, 1.0, 1.0, 1.0, 1.0, 1.0, 1.0, 1.0, 1.0, 1.0, 1.0, 1.0, 1.0, 1.0, 1.0, 1.0, 1.0, 1.0, 1.0, 1.0, 1.0, 1.0, 1.0, 1.0, 1.0, 1.0, 1.0, 1.0, 1.0, 1.0, 1.0, 1.0, 1.0, 1.0, 1.0, 1.0, 1.0, 1.0, 1.0, 1.0, 1.0, 1.0, 1.0, 1.0, 1.0, 1.0, 1.0, 1.0, 1.0, 1.0, 1.0, 1.0, 1.0, 1.0, 1.0, 1.0, 1.0, 1.0, 1.0, 1.0, 1.0, 1.0, 1.0, 1.0, 1.0, 1.0, 1.0, 1.0, 1.0, 1.0, 1.0, 1.0, 1.0, 1.0, 1.0, 1.0, 1.0, 1.0, 1.0, 1.0, 1.0, 1.0, 1.0, 1.0, 1.0, 1.0, 1.0, 1.0, 1.0, 1.0, 1.0, 1.0, 1.0, 1.0, 1.0, 1.0, 1.0, 1.0, 1.0, 1.0, 1.0, 1.0, 1.0, 1.0, 1.0, 1.0, 1.0, 1.0, 1.0, 1.0, 1.0, 1.0, 1.0, 1.0, 1.0, 1.0, 1.0, 1.0, 1.0, 1.0, 1.0, 1.0, 1.0, 1.0, 1.0, 1.0, 1.0, 1.0, 1.0, 1.0, 1.0, 1.0, 1.0, 1.0, 1.0, 1.0, 1.0, 1.0, 1.0, 1.0, 1.0, 1.0, 1.0, 1.0, 1.0, 1.0, 1.0, 1.0, 1.0, 1.0, 1.0, 1.0, 1.0, 1.0, 1.0, 1.0, 1.0, 1.0, 1.0, 1.0, 1.0, 1.0, 1.0, 1.0, 1.0, 1.0, 1.0, 1.0, 1.0, 1.0, 1.0, 1.0, 1.0, 1.0, 1.0, 1.0, 1.0, 1.0, 1.0, 1.0, 1.0, 1.0, 1.0, 1.0, 1.0, 1.0, 1.0, 1.0, 1.0, 1.0, 1.0, 1.0, 1.0, 1.0, 1.0, 1.0, 1.0, 1.0, 1.0, 1.0, 1.0, 1.0, 1.0, 1.0, 1.0, 1.0, 1.0, 1.0, 1.0, 1.0, 1.0, 1.0, 1.0, 1.0, 1.0, 1.0, 1.0, 1.0, 1.0, 1.0, 1.0, 1.0, 1.0, 1.0, 1.0, 1.0, 1.0, 1.0, 1.0, 1.0, 1.0, 1.0, 1.0, 1.0, 1.0, 1.0, 1.0, 1.0, 1.0, 1.0, 1.0, 1.0, 1.0, 1.0, 1.0, 1.0, 1.0, 1.0, 1.0, 1.0, 1.0, 1.0, 1.0, 1.0, 1.0, 1.0, 1.0, 1.0, 1.0, 1.0, 1.0, 1.0, 1.0, 1.0, 1.0, 1.0, 1.0, 1.0, 1.0, 1.0, 1.0, 1.0, 1.0, 1.0, 1.0, 1.0, 1.0, 1.0, 1.0, 1.0, 1.0, 1.0, 1.0, 1.0, 1.0, 1.0, 1.0, 1.0, 1.0, 1.0, 1.0, 1.0, 1.0, 1.0, 1.0, 1.0, 1.0, 1.0, 1.0, 1.0, 1.0, 1.0, 1.0, 1.0, 1.0, 1.0, 1.0, 1.0, 1.0, 1.0, 1.0, 1.0, 1.0, 1.0, 1.0, 1.0, 1.0, 1.0, 1.0, 1.0, 1.0, 1.0, 1.0, 1.0, 1.0, 1.0, 1.0, 1.0, 1.0, 1.0, 1.0, 1.0, 1.0, 1.0, 1.0, 1.0, 1.0, 1.0, 1.0, 1.0, 1.0, 1.0, 1.0, 1.0, 1.0, 1.0, 1.0, 1.0, 1.0, 1.0, 1.0, 1.0, 1.0, 1.0, 1.0, 1.0, 1.0, 1.0, 1.0, 1.0, 1.0, 1.0, 1.0, 1.0, 1.0, 1.0, 1.0, 1.0, 1.0, 1.0, 1.0, 1.0, 1.0, 1.0, 1.0, 1.0, 1.0, 1.0, 1.0, 1.0, 1.0, 1.0, 1.0, 1.0, 1.0, 1.0, 1.0, 1.0, 1.0, 1.0, 1.0, 1.0, 1.0, 1.0, 1.0, 1.0, 1.0, 1.0, 1.0, 1.0, 1.0, 1.0, 1.0, 1.0, 1.0, 1.0, 1.0, 1.0, 1.0, 1.0, 1.0, 1.0, 1.0, 1.0, 1.0, 1.0, 1.0, 1.0, 1.0, 1.0, 1.0, 1.0, 1.0, 1.0, 1.0, 1.0, 1.0, 1.0, 1.0, 1.0, 1.0, 1.0, 1.0, 1.0, 1.0, 1.0, 1.0, 1.0, 1.0, 1.0, 1.0, 1.0, 1.0, 1.0, 1.0, 1.0, 1.0, 1.0, 1.0, 1.0, 1.0, 1.0, 1.0, 1.0, 1.0, 1.0, 1.0, 1.0, 1.0, 1.0, 1.0, 1.0, 1.0, 1.0, 1.0, 1.0, 1.0, 1.0, 1.0, 1.0, 1.0, 1.0, 1.0, 1.0, 1.0, 1.0, 1.0, 1.0, 1.0, 1.0, 1.0, 1.0, 1.0, 1.0, 1.0, 1.0, 1.0, 1.0, 1.0, 1.0, 1.0, 1.0, 1.0, 1.0, 1.0, 1.0, 1.0, 1.0, 1.0, 1.0, 1.0, 1.0, 1.0, 1.0, 1.0, 1.0, 1.0, 1.0, 1.0, 1.0, 1.0, 1.0, 1.0, 1.0, 1.0, 1.0, 1.0, 1.0, 1.0, 1.0, 1.0, 1.0, 1.0, 1.0, 1.0, 1.0, 1.0, 1.0, 1.0, 1.0, 1.0, 1.0, 1.0, 1.0, 1.0, 1.0, 1.0, 1.0, 1.0, 1.0, 1.0, 1.0, 1.0, 1.0, 1.0, 1.0, 1.0, 1.0, 1.0, 1.0, 1.0, 1.0, 1.0, 1.0, 1.0, 1.0, 1.0, 1.0, 1.0, 1.0, 1.0, 1.0, 1.0, 1.0, 1.0, 1.0, 1.0, 1.0, 1.0, 1.0, 1.0, 1.0, 1.0, 1.0, 1.0, 1.0, 1.0, 1.0, 1.0, 1.0, 1.0, 1.0, 1.0, 1.0, 1.0, 1.0, 1.0, 1.0, 1.0, 1.0, 1.0, 1.0, 1.0, 1.0, 1.0, 1.0, 1.0, 1.0, 1.0, 1.0, 1.0, 1.0, 1.0, 1.0, 1.0, 1.0, 1.0, 1.0, 1.0, 1.0, 1.0, 1.0, 1.0, 1.0, 1.0, 1.0, 1.0, 1.0, 1.0, 1.0, 1.0, 1.0, 1.0, 1.0, 1.0, 1.0, 1.0, 1.0, 1.0, 1.0, 1.0, 1.0, 1.0, 1.0, 1.0, 1.0, 1.0, 1.0, 1.0, 1.0, 1.0, 1.0, 1.0, 1.0, 1.0, 1.0, 1.0, 1.0, 1.0, 1.0, 1.0, 1.0, 1.0, 1.0, 1.0, 1.0, 1.0, 1.0, 1.0, 1.0, 1.0, 1.0, 1.0, 1.0, 1.0, 1.0, 1.0, 1.0, 1.0, 1.0, 1.0, 1.0, 1.0, 1.0, 1.0, 1.0, 1.0, 1.0, 1.0, 1.0, 1.0, 1.0, 1.0, 1.0, 1.0, 1.0, 1.0, 1.0, 1.0, 1.0, 1.0, 1.0, 1.0, 1.0, 1.0, 1.0, 1.0, 1.0, 1.0, 1.0, 1.0, 1.0, 1.0, 1.0, 1.0, 1.0, 1.0, 1.0, 1.0, 1.0, 1.0, 1.0, 1.0, 1.0, 1.0, 1.0, 1.0, 1.0, 1.0, 1.0, 1.0, 1.0, 1.0, 1.0, 1.0, 1.0, 1.0, 1.0, 1.0, 1.0, 1.0, 1.0, 1.0, 1.0, 1.0, 1.0, 1.0, 1.0, 1.0, 1.0, 1.0, 1.0, 1.0, 1.0, 1.0, 1.0, 1.0, 1.0, 1.0, 1.0, 1.0, 1.0, 1.0, 1.0, 1.0, 1.0, 1.0, 1.0, 1.0, 1.0, 1.0, 1.0, 1.0, 1.0, 1.0, 1.0, 1.0, 1.0, 1.0, 1.0, 1.0, 1.0, 1.0, 1.0, 1.0, 1.0, 1.0, 1.0, 1.0, 1.0, 1.0, 1.0, 1.0, 1.0, 1.0, 1.0, 1.0, 1.0, 1.0, 1.0, 1.0, 1.0, 1.0, 1.0, 1.0, 1.0, 1.0, 1.0, 1.0, 1.0, 1.0, 1.0, 1.0, 1.0, 1.0, 1.0, 1.0, 1.0, 1.0, 1.0, 1.0, 1.0, 1.0, 1.0, 1.0, 1.0, 1.0, 1.0, 1.0, 1.0, 1.0, 1.0, 1.0, 1.0, 1.0, 1.0, 1.0, 1.0, 1.0, 1.0, 1.0, 1.0, 1.0, 1.0, 1.0, 1.0, 1.0, 1.0, 1.0, 1.0, 1.0, 1.0, 1.0, 1.0, 1.0, 1.0, 1.0, 1.0, 1.0, 1.0, 1.0, 1.0, 1.0, 1.0, 1.0, 1.0, 1.0, 1.0, 1.0, 1.0, 1.0, 1.0, 1.0, 1.0, 1.0, 1.0, 1.0, 1.0, 1.0, 1.0, 1.0, 1.0, 1.0, 1.0, 1.0, 1.0, 1.0, 1.0, 1.0, 1.0, 1.0, 1.0, 1.0, 1.0, 1.0, 1.0, 1.0, 1.0, 1.0, 1.0, 1.0, 1.0, 1.0, 1.0, 1.0, 1.0, 1.0, 1.0, 1.0, 1.0, 1.0, 1.0, 1.0, 1.0, 1.0, 1.0, 1.0, 1.0, 1.0, 1.0, 1.0, 1.0, 1.0, 1.0, 1.0, 1.0, 1.0, 1.0, 1.0, 1.0, 1.0, 1.0, 1.0, 1.0, 1.0, 1.0, 1.0, 1.0, 1.0, 1.0, 1.0, 1.0, 1.0, 1.0, 1.0, 1.0, 1.0, 1.0, 1.0, 1.0, 1.0, 1.0, 1.0, 1.0, 1.0, 1.0, 1.0, 1.0, 1.0, 1.0, 1.0, 1.0, 1.0, 1.0, 1.0, 1.0, 1.0, 1.0, 1.0, 1.0, 1.0, 1.0, 1.0, 1.0, 1.0, 1.0, 1.0, 1.0, 1.0, 1.0, 1.0, 1.0, 1.0, 1.0, 1.0, 1.0, 1.0, 1.0, 1.0, 1.0, 1.0, 1.0, 1.0, 1.0, 1.0, 1.0, 1.0, 1.0, 1.0, 1.0, 1.0, 1.0, 1.0, 1.0, 1.0, 1.0, 1.0, 1.0, 1.0, 1.0, 1.0, 1.0, 1.0, 1.0, 1.0, 1.0, 1.0, 1.0, 1.0, 1.0, 1.0, 1.0, 1.0, 1.0, 1.0, 1.0, 1.0, 1.0, 1.0, 1.0, 1.0, 1.0, 1.0, 1.0, 1.0, 1.0, 1.0, 1.0, 1.0, 1.0, 1.0, 1.0, 1.0, 1.0, 1.0, 1.0, 1.0, 1.0, 1.0, 1.0, 1.0, 1.0, 1.0, 1.0, 1.0, 1.0, 1.0, 1.0, 1.0, 1.0, 1.0, 1.0, 1.0, 1.0, 1.0, 1.0, 1.0, 1.0, 1.0, 1.0, 1.0, 1.0, 1.0, 1.0, 1.0, 1.0, 1.0, 1.0, 1.0, 1.0, 1.0, 1.0, 1.0, 1.0, 1.0, 1.0, 1.0, 1.0, 1.0, 1.0, 1.0, 1.0, 1.0, 1.0, 1.0, 1.0, 1.0, 1.0, 1.0, 1.0, 1.0, 1.0, 1.0, 1.0, 1.0, 1.0, 1.0, 1.0, 1.0, 1.0, 1.0, 1.0, 1.0, 1.0, 1.0, 1.0, 1.0, 1.0, 1.0, 1.0, 1.0, 1.0, 1.0, 1.0, 1.0, 1.0, 1.0, 1.0, 1.0, 1.0, 1.0, 1.0, 1.0, 1.0, 1.0, 1.0, 1.0, 1.0, 1.0, 1.0, 1.0, 1.0, 1.0, 1.0, 1.0, 1.0, 1.0, 1.0, 1.0, 1.0, 1.0, 1.0, 1.0, 1.0, 1.0, 1.0, 1.0, 1.0, 1.0, 1.0, 1.0, 1.0, 1.0, 1.0, 1.0, 1.0, 1.0, 1.0, 1.0, 1.0, 1.0, 1.0, 1.0, 1.0, 1.0, 1.0, 1.0, 1.0, 1.0, 1.0, 1.0, 1.0, 1.0, 1.0, 1.0, 1.0, 1.0, 1.0, 1.0, 1.0, 1.0, 1.0, 1.0, 1.0, 1.0, 1.0, 1.0, 1.0, 1.0, 1.0, 1.0, 1.0, 1.0, 1.0, 1.0, 1.0, 1.0, 1.0, 1.0, 1.0, 1.0, 1.0, 1.0, 1.0, 1.0, 1.0, 1.0, 1.0, 1.0, 1.0, 1.0, 1.0, 1.0, 1.0, 1.0, 1.0, 1.0, 1.0, 1.0, 1.0, 1.0, 1.0, 1.0, 1.0, 1.0, 1.0, 1.0, 1.0, 1.0, 1.0, 1.0, 1.0, 1.0, 1.0, 1.0, 1.0, 1.0, 1.0, 1.0, 1.0, 1.0, 1.0, 1.0, 1.0, 1.0, 1.0, 1.0, 1.0, 1.0, 1.0, 1.0, 1.0, 1.0, 1.0, 1.0, 1.0, 1.0, 1.0, 1.0, 1.0, 1.0, 1.0, 1.0, 1.0, 1.0, 1.0, 1.0, 1.0, 1.0, 1.0, 1.0, 1.0, 1.0, 1.0, 1.0, 1.0, 1.0, 1.0, 1.0, 1.0, 1.0, 1.0, 1.0, 1.0, 1.0, 1.0, 1.0, 1.0, 1.0, 1.0, 1.0, 1.0, 1.0, 1.0, 1.0, 1.0, 1.0, 1.0, 1.0, 1.0, 1.0, 1.0, 1.0, 1.0, 1.0, 1.0, 1.0, 1.0, 1.0, 1.0, 1.0, 1.0, 1.0, 1.0, 1.0, 1.0, 1.0, 1.0, 1.0, 1.0, 1.0, 1.0, 1.0, 1.0, 1.0, 1.0, 1.0, 1.0, 1.0, 1.0, 1.0, 1.0, 1.0, 1.0, 1.0, 1.0, 1.0, 1.0, 1.0, 1.0, 1.0, 1.0, 1.0, 1.0, 1.0, 1.0, 1.0, 1.0, 1.0, 1.0, 1.0, 1.0, 1.0, 1.0, 1.0, 1.0, 1.0, 1.0, 1.0, 1.0, 1.0, 1.0, 1.0, 1.0, 1.0, 1.0, 1.0, 1.0, 1.0, 1.0, 1.0, 1.0, 1.0, 1.0, 1.0, 1.0, 1.0, 1.0, 1.0, 1.0, 1.0, 1.0, 1.0, 1.0, 1.0, 1.0, 1.0, 1.0, 1.0, 1.0, 1.0, 1.0, 1.0, 1.0, 1.0, 1.0, 1.0, 1.0, 1.0, 1.0, 1.0, 1.0, 1.0, 1.0, 1.0, 1.0, 1.0, 1.0, 1.0, 1.0, 1.0, 1.0, 1.0, 1.0, 1.0, 1.0, 1.0, 1.0, 1.0, 1.0, 1.0, 1.0, 1.0, 1.0, 1.0, 1.0, 1.0, 1.0, 1.0, 1.0, 1.0, 1.0, 1.0, 1.0, 1.0, 1.0, 1.0, 1.0, 1.0, 1.0, 1.0, 1.0, 1.0, 1.0, 1.0, 1.0, 1.0, 1.0, 1.0, 1.0, 1.0, 1.0, 1.0, 1.0, 1.0, 1.0, 1.0, 1.0, 1.0, 1.0, 1.0, 1.0, 1.0, 1.0, 1.0, 1.0, 1.0, 1.0, 1.0, 1.0, 1.0, 1.0, 1.0, 1.0, 1.0, 1.0, 1.0, 1.0, 1.0, 1.0, 1.0, 1.0, 1.0, 1.0, 1.0, 1.0, 1.0, 1.0, 1.0, 1.0, 1.0, 1.0, 1.0, 1.0, 1.0, 1.0, 1.0, 1.0, 1.0, 1.0, 1.0, 1.0, 1.0, 1.0, 1.0, 1.0, 1.0, 1.0, 1.0, 1.0, 1.0, 1.0, 1.0, 1.0, 1.0, 1.0, 1.0, 1.0, 1.0, 1.0, 1.0, 1.0, 1.0, 1.0, 1.0, 1.0, 1.0, 1.0, 1.0, 1.0, 1.0, 1.0, 1.0, 1.0, 1.0, 1.0, 1.0, 1.0, 1.0, 1.0, 1.0, 1.0, 1.0, 1.0, 1.0, 1.0, 1.0, 1.0, 1.0, 1.0, 1.0, 1.0, 1.0, 1.0, 1.0, 1.0, 1.0, 1.0, 1.0, 1.0, 1.0, 1.0, 1.0, 1.0, 1.0, 1.0, 1.0, 1.0, 1.0, 1.0, 1.0, 1.0, 1.0, 1.0, 1.0, 1.0, 1.0, 1.0, 1.0, 1.0, 1.0, 1.0, 1.0, 1.0, 1.0, 1.0, 1.0, 1.0, 1.0, 1.0, 1.0, 1.0, 1.0, 1.0, 1.0, 1.0, 1.0, 1.0, 1.0, 1.0, 1.0, 1.0, 1.0, 1.0, 1.0, 1.0, 1.0, 1.0, 1.0, 1.0, 1.0, 1.0, 1.0, 1.0, 1.0, 1.0, 1.0, 1.0, 1.0, 1.0, 1.0, 1.0, 1.0, 1.0, 1.0, 1.0, 1.0, 1.0, 1.0, 1.0, 1.0, 1.0, 1.0, 1.0, 1.0, 1.0, 1.0, 1.0, 1.0, 1.0, 1.0, 1.0, 1.0, 1.0, 1.0, 1.0, 1.0, 1.0, 1.0, 1.0, 1.0, 1.0, 1.0, 1.0, 1.0, 1.0, 1.0, 1.0, 1.0, 1.0, 1.0, 1.0, 1.0, 1.0, 1.0, 1.0, 1.0, 1.0, 1.0, 1.0, 1.0, 1.0, 1.0, 1.0, 1.0, 1.0, 1.0, 1.0, 1.0, 1.0, 1.0, 1.0, 1.0, 1.0, 1.0, 1.0, 1.0, 1.0, 1.0, 1.0, 1.0, 1.0, 1.0, 1.0, 1.0, 1.0, 1.0, 1.0, 1.0, 1.0, 1.0, 1.0, 1.0, 1.0, 1.0, 1.0, 1.0, 1.0, 1.0, 1.0, 1.0, 1.0, 1.0, 1.0, 1.0, 1.0, 1.0, 1.0, 1.0, 1.0, 1.0, 1.0, 1.0, 1.0, 1.0, 1.0, 1.0, 1.0, 1.0, 1.0, 1.0, 1.0, 1.0, 1.0, 1.0, 1.0, 1.0, 1.0, 1.0, 1.0, 1.0, 1.0, 1.0, 1.0, 1.0, 1.0, 1.0, 1.0, 1.0, 1.0, 1.0, 1.0, 1.0, 1.0, 1.0, 1.0, 1.0, 1.0, 1.0, 1.0, 1.0, 1.0, 1.0, 1.0, 1.0, 1.0, 1.0, 1.0, 1.0, 1.0, 1.0, 1.0, 1.0, 1.0, 1.0, 1.0, 1.0, 1.0, 1.0, 1.0, 1.0, 1.0, 1.0, 1.0, 1.0, 1.0, 1.0, 1.0, 1.0, 1.0, 1.0, 1.0, 1.0, 1.0, 1.0, 1.0, 1.0, 1.0, 1.0, 1.0, 1.0, 1.0, 1.0, 1.0, 1.0, 1.0, 1.0, 1.0, 1.0, 1.0, 1.0, 1.0, 1.0, 1.0, 1.0, 1.0, 1.0, 1.0, 1.0, 1.0, 1.0, 1.0, 1.0, 1.0, 1.0, 1.0, 1.0, 1.0, 1.0, 1.0, 1.0, 1.0, 1.0, 1.0, 1.0, 1.0, 1.0, 1.0, 1.0, 1.0, 1.0, 1.0, 1.0, 1.0, 1.0, 1.0, 1.0, 1.0, 1.0, 1.0, 1.0, 1.0, 1.0, 1.0, 1.0, 1.0, 1.0, 1.0, 1.0, 1.0, 1.0, 1.0, 1.0, 1.0, 1.0, 1.0, 1.0, 1.0, 1.0, 1.0, 1.0, 1.0, 1.0, 1.0, 1.0, 1.0, 1.0, 1.0, 1.0, 1.0, 1.0, 1.0, 1.0, 1.0, 1.0, 1.0, 1.0, 1.0, 1.0, 1.0, 1.0, 1.0, 1.0, 1.0, 1.0, 1.0, 1.0, 1.0, 1.0, 1.0, 1.0, 1.0, 1.0, 1.0, 1.0, 1.0, 1.0, 1.0, 1.0, 1.0, 1.0, 1.0, 1.0, 1.0, 1.0, 1.0, 1.0, 1.0, 1.0, 1.0, 1.0, 1.0, 1.0, 1.0, 1.0, 1.0, 1.0, 1.0, 1.0, 1.0, 1.0, 1.0, 1.0, 1.0, 1.0, 1.0, 1.0, 1.0, 1.0, 1.0, 1.0, 1.0, 1.0, 1.0, 1.0, 1.0, 1.0, 1.0, 1.0, 1.0, 1.0, 1.0, 1.0, 1.0, 1.0, 1.0, 1.0, 1.0, 1.0, 1.0, 1.0, 1.0, 1.0, 1.0, 1.0, 1.0, 1.0, 1.0, 1.0, 1.0, 1.0, 1.0, 1.0, 1.0, 1.0, 1.0, 1.0, 1.0, 1.0, 1.0, 1.0, 1.0, 1.0, 1.0, 1.0, 1.0, 1.0, 1.0, 1.0, 1.0, 1.0, 1.0, 1.0, 1.0, 1.0, 1.0, 1.0, 1.0, 1.0, 1.0, 1.0, 1.0, 1.0, 1.0, 1.0, 1.0, 1.0, 1.0, 1.0, 1.0, 1.0, 1.0, 1.0, 1.0, 1.0, 1.0, 1.0, 1.0, 1.0, 1.0, 1.0, 1.0, 1.0, 1.0, 1.0, 1.0, 1.0, 1.0, 1.0, 1.0, 1.0, 1.0, 1.0, 1.0, 1.0, 1.0, 1.0, 1.0, 1.0, 1.0, 1.0, 1.0, 1.0, 1.0, 1.0, 1.0, 1.0, 1.0, 1.0, 1.0, 1.0, 1.0, 1.0, 1.0, 1.0, 1.0, 1.0, 1.0, 1.0, 1.0, 1.0, 1.0, 1.0, 1.0, 1.0, 1.0, 1.0, 1.0, 1.0, 1.0, 1.0, 1.0, 1.0, 1.0, 1.0, 1.0, 1.0, 1.0, 1.0, 1.0, 1.0, 1.0, 1.0, 1.0, 1.0, 1.0, 1.0, 1.0, 1.0, 1.0, 1.0, 1.0, 1.0, 1.0, 1.0, 1.0, 1.0, 1.0, 1.0, 1.0, 1.0, 1.0, 1.0, 1.0, 1.0, 1.0, 1.0, 1.0, 1.0, 1.0, 1.0, 1.0, 1.0, 1.0, 1.0, 1.0, 1.0, 1.0, 1.0, 1.0, 1.0, 1.0, 1.0, 1.0, 1.0, 1.0, 1.0, 1.0, 1.0, 1.0, 1.0, 1.0, 1.0, 1.0, 1.0, 1.0, 1.0, 1.0, 1.0, 1.0, 1.0, 1.0, 1.0, 1.0, 1.0, 1.0, 1.0, 1.0, 1.0, 1.0, 1.0, 1.0, 1.0, 1.0, 1.0, 1.0, 1.0, 1.0, 1.0, 1.0, 1.0, 1.0, 1.0, 1.0, 1.0, 1.0, 1.0, 1.0, 1.0, 1.0, 1.0, 1.0, 1.0, 1.0, 1.0, 1.0, 1.0, 1.0, 1.0, 1.0, 1.0, 1.0, 1.0, 1.0, 1.0, 1.0, 1.0, 1.0, 1.0, 1.0, 1.0, 1.0, 1.0, 1.0, 1.0, 1.0, 1.0, 1.0, 1.0, 1.0, 1.0, 1.0, 1.0, 1.0, 1.0, 1.0, 1.0, 1.0, 1.0, 1.0, 1.0, 1.0, 1.0, 1.0, 1.0, 1.0, 1.0, 1.0, 1.0, 1.0, 1.0, 1.0, 1.0, 1.0, 1.0, 1.0, 1.0, 1.0, 1.0, 1.0, 1.0, 1.0, 1.0, 1.0, 1.0, 1.0, 1.0, 1.0, 1.0, 1.0, 1.0, 1.0, 1.0, 1.0, 1.0, 1.0, 1.0, 1.0, 1.0, 1.0, 1.0, 1.0, 1.0, 1.0, 1.0, 1.0, 1.0, 1.0, 1.0, 1.0, 1.0, 1.0, 1.0, 1.0, 1.0, 1.0, 1.0, 1.0, 1.0, 1.0, 1.0, 1.0, 1.0, 1.0, 1.0, 1.0, 1.0, 1.0, 1.0, 1.0, 1.0, 1.0, 1.0, 1.0, 1.0, 1.0, 1.0, 1.0, 1.0, 1.0, 1.0, 1.0, 1.0, 1.0, 1.0, 1.0, 1.0, 1.0, 1.0, 1.0, 1.0, 1.0, 1.0, 1.0, 1.0, 1.0, 1.0, 1.0, 1.0, 1.0, 1.0, 1.0, 1.0, 1.0, 1.0, 1.0, 1.0, 1.0, 1.0, 1.0, 1.0, 1.0, 1.0, 1.0, 1.0, 1.0, 1.0, 1.0, 1.0, 1.0, 1.0, 1.0, 1.0, 1.0, 1.0, 1.0, 1.0, 1.0, 1.0, 1.0, 1.0, 1.0, 1.0, 1.0, 1.0, 1.0, 1.0, 1.0, 1.0, 1.0, 1.0, 1.0, 1.0, 1.0, 1.0, 1.0, 1.0, 1.0, 1.0, 1.0, 1.0, 1.0, 1.0, 1.0, 1.0, 1.0, 1.0, 1.0, 1.0, 1.0, 1.0, 1.0, 1.0, 1.0, 1.0, 1.0, 1.0, 1.0, 1.0, 1.0, 1.0, 1.0, 1.0, 1.0, 1.0, 1.0, 1.0, 1.0, 1.0, 1.0, 1.0, 1.0, 1.0, 1.0, 1.0, 1.0, 1.0, 1.0, 1.0, 1.0, 1.0, 1.0, 1.0, 1.0, 1.0, 1.0, 1.0, 1.0, 1.0, 1.0, 1.0, 1.0, 1.0, 1.0, 1.0, 1.0, 1.0, 1.0, 1.0, 1.0, 1.0, 1.0, 1.0, 1.0, 1.0, 1.0, 1.0, 1.0, 1.0, 1.0, 1.0, 1.0, 1.0, 1.0, 1.0, 1.0, 1.0, 1.0, 1.0, 1.0, 1.0, 1.0, 1.0, 1.0, 1.0, 1.0, 1.0, 1.0, 1.0, 1.0, 1.0, 1.0, 1.0, 1.0, 1.0, 1.0, 1.0, 1.0, 1.0, 1.0, 1.0, 1.0, 1.0, 1.0, 1.0, 1.0, 1.0, 1.0, 1.0, 1.0, 1.0, 1.0, 1.0, 1.0, 1.0, 1.0, 1.0, 1.0, 1.0, 1.0, 1.0, 1.0, 1.0, 1.0, 1.0, 1.0, 1.0, 1.0, 1.0, 1.0, 1.0, 1.0, 1.0, 1.0, 1.0, 1.0, 1.0, 1.0, 1.0, 1.0, 1.0, 1.0, 1.0, 1.0, 1.0, 1.0, 1.0, 1.0, 1.0, 1.0, 1.0, 1.0, 1.0, 1.0, 1.0, 1.0, 1.0, 1.0, 1.0, 1.0, 1.0, 1.0, 1.0, 1.0, 1.0, 1.0, 1.0, 1.0, 1.0, 1.0, 1.0, 1.0, 1.0, 1.0, 1.0, 1.0, 1.0, 1.0, 1.0, 1.0, 1.0, 1.0, 1.0, 1.0, 1.0, 1.0, 1.0, 1.0, 1.0, 1.0, 1.0, 1.0, 1.0, 1.0, 1.0, 1.0, 1.0, 1.0, 1.0, 1.0, 1.0, 1.0, 1.0, 1.0, 1.0, 1.0, 1.0, 1.0, 1.0, 1.0, 1.0, 1.0, 1.0, 1.0, 1.0, 1.0, 1.0, 1.0, 1.0, 1.0, 1.0, 1.0, 1.0, 1.0, 1.0, 1.0, 1.0, 1.0, 1.0, 1.0, 1.0, 1.0, 1.0, 1.0, 1.0, 1.0, 1.0, 1.0, 1.0, 1.0, 1.0, 1.0, 1.0, 1.0, 1.0, 1.0, 1.0, 1.0, 1.0, 1.0, 1.0, 1.0, 1.0, 1.0, 1.0, 1.0, 1.0, 1.0, 1.0, 1.0, 1.0, 1.0, 1.0, 1.0, 1.0, 1.0, 1.0, 1.0, 1.0, 1.0, 1.0, 1.0, 1.0, 1.0, 1.0, 1.0, 1.0, 1.0, 1.0, 1.0, 1.0, 1.0, 1.0, 1.0, 1.0, 1.0, 1.0, 1.0, 1.0, 1.0, 1.0, 1.0, 1.0, 1.0, 1.0, 1.0, 1.0, 1.0, 1.0, 1.0, 1.0, 1.0, 1.0, 1.0, 1.0, 1.0, 1.0, 1.0, 1.0, 1.0, 1.0, 1.0, 1.0, 1.0, 1.0, 1.0, 1.0, 1.0, 1.0, 1.0, 1.0, 1.0, 1.0, 1.0, 1.0, 1.0, 1.0, 1.0, 1.0, 1.0, 1.0, 1.0, 1.0, 1.0, 1.0, 1.0, 1.0, 1.0, 1.0, 1.0, 1.0, 1.0, 1.0, 1.0, 1.0, 1.0, 1.0, 1.0, 1.0, 1.0, 1.0, 1.0, 1.0, 1.0, 1.0, 1.0, 1.0, 1.0, 1.0, 1.0, 1.0, 1.0, 1.0, 1.0, 1.0, 1.0, 1.0, 1.0, 1.0, 1.0, 1.0, 1.0, 1.0, 1.0, 1.0, 1.0, 1.0, 1.0, 1.0, 1.0, 1.0, 1.0, 1.0, 1.0, 1.0, 1.0, 1.0, 1.0, 1.0, 1.0, 1.0, 1.0, 1.0, 1.0, 1.0, 1.0, 1.0, 1.0, 1.0, 1.0, 1.0, 1.0, 1.0, 1.0, 1.0, 1.0, 1.0, 1.0, 1.0, 1.0, 1.0, 1.0, 1.0, 1.0, 1.0, 1.0, 1.0, 1.0, 1.0, 1.0, 1.0, 1.0, 1.0, 1.0, 1.0, 1.0, 1.0, 1.0, 1.0, 1.0, 1.0, 1.0, 1.0, 1.0, 1.0, 1.0, 1.0, 1.0, 1.0, 1.0, 1.0, 1.0, 1.0, 1.0, 1.0, 1.0, 1.0, 1.0, 1.0, 1.0, 1.0, 1.0, 1.0, 1.0, 1.0, 1.0, 1.0, 1.0, 1.0, 1.0, 1.0, 1.0, 1.0, 1.0, 1.0, 1.0, 1.0, 1.0, 1.0, 1.0, 1.0, 1.0, 1.0, 1.0, 1.0, 1.0, 1.0, 1.0, 1.0, 1.0, 1.0, 1.0, 1.0, 1.0, 1.0, 1.0, 1.0, 1.0, 1.0, 1.0, 1.0, 1.0, 1.0, 1.0, 1.0, 1.0, 1.0, 1.0, 1.0, 1.0, 1.0, 1.0, 1.0, 1.0, 1.0, 1.0, 1.0, 1.0, 1.0, 1.0, 1.0, 1.0, 1.0, 1.0, 1.0, 1.0, 1.0, 1.0, 1.0, 1.0, 1.0, 1.0, 1.0, 1.0, 1.0, 1.0, 1.0, 1.0, 1.0, 1.0, 1.0, 1.0, 1.0, 1.0, 1.0, 1.0, 1.0, 1.0, 1.0, 1.0, 1.0, 1.0, 1.0, 1.0, 1.0, 1.0, 1.0, 1.0, 1.0, 1.0, 1.0, 1.0, 1.0, 1.0, 1.0, 1.0, 1.0, 1.0, 1.0, 1.0, 1.0, 1.0, 1.0, 1.0, 1.0, 1.0, 1.0, 1.0, 1.0, 1.0, 1.0, 1.0, 1.0, 1.0, 1.0, 1.0, 1.0, 1.0, 1.0, 1.0, 1.0, 1.0, 1.0, 1.0, 1.0, 1.0, 1.0, 1.0, 1.0, 1.0, 1.0, 1.0, 1.0, 1.0, 1.0, 1.0, 1.0, 1.0, 1.0, 1.0, 1.0, 1.0, 1.0, 1.0, 1.0, 1.0, 1.0, 1.0, 1.0, 1.0, 1.0, 1.0, 1.0, 1.0, 1.0, 1.0, 1.0, 1.0, 1.0, 1.0, 1.0, 1.0, 1.0, 1.0, 1.0, 1.0, 1.0, 1.0, 1.0, 1.0, 1.0, 1.0, 1.0, 1.0, 1.0, 1.0, 1.0, 1.0, 1.0, 1.0, 1.0, 1.0, 1.0, 1.0, 1.0, 1.0, 1.0, 1.0, 1.0, 1.0, 1.0, 1.0, 1.0, 1.0, 1.0, 1.0, 1.0, 1.0, 1.0, 1.0, 1.0, 1.0, 1.0, 1.0, 1.0, 1.0, 1.0, 1.0, 1.0, 1.0, 1.0, 1.0, 1.0, 1.0, 1.0, 1.0, 1.0, 1.0, 1.0, 1.0, 1.0, 1.0, 1.0, 1.0, 1.0, 1.0, 1.0, 1.0, 1.0, 1.0, 1.0, 1.0, 1.0, 1.0, 1.0, 1.0, 1.0, 1.0, 1.0, 1.0, 1.0, 1.0, 1.0, 1.0, 1.0, 1.0, 1.0, 1.0, 1.0, 1.0, 1.0, 1.0, 1.0, 1.0, 1.0, 1.0, 1.0, 1.0, 1.0, 1.0, 1.0, 1.0, 1.0, 1.0, 1.0, 1.0, 1.0, 1.0, 1.0, 1.0, 1.0, 1.0, 1.0, 1.0, 1.0, 1.0, 1.0, 1.0, 1.0, 1.0, 1.0, 1.0, 1.0, 1.0, 1.0, 1.0, 1.0, 1.0, 1.0, 1.0, 1.0, 1.0, 1.0, 1.0, 1.0, 1.0, 1.0, 1.0, 1.0, 1.0, 1.0, 1.0, 1.0, 1.0, 1.0, 1.0, 1.0, 1.0, 1.0, 1.0, 1.0, 1.0, 1.0, 1.0, 1.0, 1.0, 1.0, 1.0, 1.0, 1.0, 1.0, 1.0, 1.0, 1.0, 1.0, 1.0, 1.0, 1.0, 1.0, 1.0, 1.0, 1.0, 1.0, 1.0, 1.0, 1.0, 1.0, 1.0, 1.0, 1.0, 1.0, 1.0, 1.0, 1.0, 1.0, 1.0, 1.0, 1.0, 1.0, 1.0, 1.0, 1.0, 1.0, 1.0, 1.0, 1.0, 1.0, 1.0, 1.0, 1.0, 1.0, 1.0, 1.0, 1.0, 1.0, 1.0, 1.0, 1.0, 1.0, 1.0, 1.0, 1.0, 1.0, 1.0, 1.0, 1.0, 1.0, 1.0, 1.0, 1.0, 1.0, 1.0, 1.0, 1.0, 1.0, 1.0, 1.0, 1.0, 1.0, 1.0, 1.0, 1.0, 1.0, 1.0, 1.0, 1.0, 1.0, 1.0, 1.0, 1.0, 1.0, 1.0, 1.0, 1.0, 1.0, 1.0, 1.0, 1.0, 1.0, 1.0, 1.0, 1.0, 1.0, 1.0, 1.0, 1.0, 1.0, 1.0, 1.0, 1.0, 1.0, 1.0, 1.0, 1.0, 1.0, 1.0, 1.0, 1.0, 1.0, 1.0, 1.0, 1.0, 1.0, 1.0, 1.0, 1.0, 1.0, 1.0, 1.0, 1.0, 1.0, 1.0, 1.0, 1.0, 1.0, 1.0, 1.0, 1.0, 1.0, 1.0, 1.0, 1.0, 1.0, 1.0, 1.0, 1.0, 1.0, 1.0, 1.0, 1.0, 1.0, 1.0, 1.0, 1.0, 1.0, 1.0, 1.0, 1.0, 1.0, 1.0, 1.0, 1.0, 1.0, 1.0, 1.0, 1.0, 1.0, 1.0, 1.0, 1.0, 1.0, 1.0, 1.0, 1.0, 1.0, 1.0, 1.0, 1.0, 1.0, 1.0, 1.0, 1.0, 1.0, 1.0, 1.0, 1.0, 1.0, 1.0, 1.0, 1.0, 1.0, 1.0, 1.0, 1.0, 1.0, 1.0, 1.0, 1.0, 1.0, 1.0, 1.0, 1.0, 1.0, 1.0, 1.0, 1.0, 1.0, 1.0, 1.0, 1.0, 1.0, 1.0, 1.0, 1.0, 1.0, 1.0, 1.0, 1.0, 1.0, 1.0, 1.0, 1.0, 1.0, 1.0, 1.0, 1.0, 1.0, 1.0, 1.0, 1.0, 1.0, 1.0, 1.0, 1.0, 1.0, 1.0, 1.0, 1.0, 1.0, 1.0, 1.0, 1.0, 1.0, 1.0, 1.0, 1.0, 1.0, 1.0, 1.0, 1.0, 1.0, 1.0, 1.0, 1.0, 1.0, 1.0, 1.0, 1.0, 1.0, 1.0, 1.0, 1.0, 1.0, 1.0, 1.0, 1.0, 1.0, 1.0, 1.0, 1.0, 1.0, 1.0, 1.0, 1.0, 1.0, 1.0, 1.0, 1.0, 1.0, 1.0, 1.0, 1.0, 1.0, 1.0, 1.0, 1.0, 1.0, 1.0, 1.0, 1.0, 1.0, 1.0, 1.0, 1.0, 1.0, 1.0, 1.0, 1.0, 1.0, 1.0, 1.0, 1.0, 1.0, 1.0, 1.0, 1.0, 1.0, 1.0, 1.0, 1.0, 1.0, 1.0, 1.0, 1.0, 1.0, 1.0, 1.0, 1.0, 1.0, 1.0, 1.0, 1.0, 1.0, 1.0, 1.0, 1.0, 1.0, 1.0, 1.0, 1.0, 1.0, 1.0, 1.0, 1.0, 1.0, 1.0, 1.0, 1.0, 1.0, 1.0, 1.0, 1.0, 1.0, 1.0, 1.0, 1.0, 1.0, 1.0, 1.0, 1.0, 1.0, 1.0, 1.0, 1.0, 1.0, 1.0, 1.0, 1.0, 1.0, 1.0, 1.0, 1.0, 1.0, 1.0, 1.0, 1.0, 1.0, 1.0, 1.0, 1.0, 1.0, 1.0, 1.0, 1.0, 1.0, 1.0, 1.0, 1.0, 1.0, 1.0, 1.0, 1.0, 1.0, 1.0, 1.0, 1.0, 1.0, 1.0, 1.0, 1.0, 1.0, 1.0, 1.0, 1.0, 1.0, 1.0, 1.0, 1.0, 1.0, 1.0, 1.0, 1.0, 1.0, 1.0, 1.0, 1.0, 1.0, 1.0, 1.0, 1.0, 1.0, 1.0, 1.0, 1.0, 1.0, 1.0, 1.0, 1.0, 1.0, 1.0, 1.0, 1.0, 1.0, 1.0, 1.0, 1.0, 1.0, 1.0, 1.0, 1.0, 1.0, 1.0, 1.0, 1.0, 1.0, 1.0, 1.0, 1.0, 1.0, 1.0, 1.0, 1.0, 1.0, 1.0, 1.0, 1.0, 1.0, 1.0, 1.0, 1.0, 1.0, 1.0, 1.0, 1.0, 1.0, 1.0, 1.0, 1.0, 1.0, 1.0, 1.0, 1.0, 1.0, 1.0, 1.0, 1.0, 1.0, 1.0, 1.0, 1.0, 1.0, 1.0, 1.0, 1.0, 1.0, 1.0, 1.0, 1.0, 1.0, 1.0, 1.0, 1.0, 1.0, 1.0, 1.0])
me_cube.materials.append(mat_material)
me_cube.materials.append(mat_hairs)
me_cube.materials.append(mat_bottom)
me_cube.materials.append(mat_shirt)
me_cube.use_remesh_preserve_volume = False
me_cube.use_remesh_preserve_attributes = False
me_cube.use_mirror_x = True
me_cube.use_paint_bone_selection = False
me_cube.use_paint_mask = True
me_cube.update()
arm_dancerarmature = bpy.data.armatures.new('DancerArmature')  # bones are not reproduced

# ---- objects
ob_dancermesh = bpy.data.objects.new('DancerMesh', me_cube)
ob_light = bpy.data.objects.new('Light', light_light)
ob_camera = bpy.data.objects.new('Camera', cam_camera)
ob_dancerbnp = bpy.data.objects.new('DancerBNP', arm_dancerarmature)
ob_light_001 = bpy.data.objects.new('Light.001', light_light_001)
ob_light_002 = bpy.data.objects.new('Light.002', light_light_002)
ob_dancerbnp_pos = bpy.data.objects.new('DancerBNP_pos', None)
ob_dancerbnp_ori = bpy.data.objects.new('DancerBNP_ori', None)
ob_lowerarm_left_ori = bpy.data.objects.new('lowerarm_left_ori', None)
ob_lowerarm_right_ori = bpy.data.objects.new('lowerarm_right_ori', None)
ob_head_ori = bpy.data.objects.new('head_ori', None)
ob_lowerbody_ori = bpy.data.objects.new('lowerbody_ori', None)
ob_lowerleg_left_ori = bpy.data.objects.new('lowerleg_left_ori', None)
ob_lowerleg_right_ori = bpy.data.objects.new('lowerleg_right_ori', None)
ob_upperarm_left_ori = bpy.data.objects.new('upperarm_left_ori', None)
ob_upperarm_right_ori = bpy.data.objects.new('upperarm_right_ori', None)
ob_upperbody_ori = bpy.data.objects.new('upperbody_ori', None)
ob_upperleg_left_ori = bpy.data.objects.new('upperleg_left_ori', None)
ob_upperleg_right_ori = bpy.data.objects.new('upperleg_right_ori', None)
ob_hand_left_mignolo = bpy.data.objects.new('hand_left_mignolo', None)
ob_hand_left_anulare = bpy.data.objects.new('hand_left_anulare', None)
ob_hand_left_medio = bpy.data.objects.new('hand_left_medio', None)
ob_hand_left_indice = bpy.data.objects.new('hand_left_indice', None)
ob_hand_left_pollice = bpy.data.objects.new('hand_left_pollice', None)
ob_hand_right_mignolo = bpy.data.objects.new('hand_right_mignolo', None)
ob_hand_right_anulare = bpy.data.objects.new('hand_right_anulare', None)
ob_hand_right_medio = bpy.data.objects.new('hand_right_medio', None)
ob_hand_right_indice = bpy.data.objects.new('hand_right_indice', None)
ob_hand_right_pollice = bpy.data.objects.new('hand_right_pollice', None)

# ---- transforms, parenting, visibility, modifiers, constraints
ob_dancermesh.parent = ob_dancerbnp
ob_dancermesh.location = (0.1164, -3.262e-09, 0.02427)
ob_dancermesh.lock_rotations_4d = False
ob_dancermesh.empty_display_type = 'ARROWS'
ob_dancermesh.lineart.crease_threshold = 0.0
ob_dancermesh.use_mesh_mirror_x = True
_vg = ob_dancermesh.vertex_groups.new(name='Hip')
for _i, _w in zip([19, 20, 21, 39, 40, 41, 43, 44, 45, 133, 134, 135, 136, 137, 157, 158, 159, 160, 161, 163, 164, 165, 167], [0.196, 0.003475, 0.04861, 0.2354, 0.01701, 0.03308, 0.3211, 0.01043, 0.02996, 0.196, 0.003483, 0.794, 0.3344, 0.04861, 0.2354, 0.01701, 0.6373, 0.06393, 0.03308, 0.3211, 0.01043, 0.3357, 0.02996]): _vg.add([_i], _w, 'REPLACE')
_vg = ob_dancermesh.vertex_groups.new(name='lowerbody')
for _i, _w in zip([20, 40, 134, 136, 158, 160], [0.002318, 0.002566, 0.002325, 0.3335, 0.002566, 0.0571]): _vg.add([_i], _w, 'REPLACE')
_vg = ob_dancermesh.vertex_groups.new(name='spine.002')
for _i, _w in zip([14, 23, 24, 25, 26, 126, 127, 139, 140, 141, 142, 143, 144], [0.001419, 0.1037, 0.1924, 0.1715, 0.5144, 0.0004469, 0.06659, 0.1026, 0.1883, 0.8768, 0.1713, 0.5028, 0.6247]): _vg.add([_i], _w, 'REPLACE')
_vg = ob_dancermesh.vertex_groups.new(name='upperbody')
for _i, _w in zip([2, 11, 13, 105, 108, 115, 121, 123, 125, 127, 213], [0.008908, 0.05829, 0.119, 0.008971, 0.06144, 0.1798, 0.05829, 0.7325, 0.119, 0.7647, 0.02834]): _vg.add([_i], _w, 'REPLACE')
_vg = ob_dancermesh.vertex_groups.new(name='spine.004')
for _i, _w in zip([4, 6, 107, 110, 112, 114, 116], [0.132, 0.05136, 0.1321, 0.3451, 0.05023, 0.0516, 0.4047]): _vg.add([_i], _w, 'REPLACE')
_vg = ob_dancermesh.vertex_groups.new(name='head')
for _i, _w in zip([0, 1, 2, 3, 4, 5, 6, 7, 8, 9, 10, 11, 12, 91, 92, 93, 94, 95, 96, 97, 98, 99, 100, 101, 102, 103, 104, 105, 106, 107, 108, 109, 110, 111, 112, 113, 114, 115, 116, 117, 118, 119, 120, 121, 122, 123, 213, 214, 215, 216, 217, 218, 219, 220, 221, 222, 223, 224, 225, 226, 227, 228, 229, 230, 231], [0.9869, 0.9592, 0.8963, 0.9948, 0.8129, 0.8193, 0.8132, 0.9571, 0.9424, 0.9869, 0.9835, 0.1036, 0.01455, 0.9135, 0.9888, 0.9955, 0.9958, 0.991, 0.9722, 0.9969, 0.9565, 0.9888, 0.8483, 0.9967, 0.9899, 0.9869, 0.9591, 0.896, 0.9948, 0.8126, 0.8943, 0.9956, 0.6234, 0.9812, 0.9388, 0.8188, 0.8123, 0.7444, 0.5, 0.957, 0.9422, 0.9869, 0.9835, 0.1035, 0.01449, 0.1058, 0.9248, 0.9132, 0.9888, 0.9955, 0.9958, 0.991, 0.9721, 0.9965, 0.9969, 0.9935, 0.9783, 0.998, 0.9988, 0.9564, 0.9888, 0.8478, 0.9967, 0.9991, 0.9899]): _vg.add([_i], _w, 'REPLACE')
_vg = ob_dancermesh.vertex_groups.new(name='shoulder.L')
for _i, _w in zip([14, 105, 107, 113, 114, 115, 116, 118, 121, 122, 123, 124, 125, 126, 127, 128, 129, 130, 131, 132, 139, 140, 142, 143, 144, 214, 226, 228, 232, 233, 234, 235], [0.05361, 0.0562, 0.03801, 0.1364, 0.119, 0.01435, 0.04335, 0.02967, 0.7556, 0.9178, 0.06697, 0.4889, 0.6075, 0.2015, 0.05262, 0.4336, 0.1014, 0.6293, 0.09482, 0.4032, 0.01608, 0.06068, 0.01206, 0.03263, 0.04616, 0.05305, 0.007668, 0.1125, 0.00874, 0.1968, 0.05044, 0.1881]): _vg.add([_i], _w, 'REPLACE')
_vg = ob_dancermesh.vertex_groups.new(name='upperarm_left')
for _i, _w in zip([121, 125, 126, 128, 129, 130, 131, 132, 133, 137, 139, 140, 142, 143, 149, 150, 151, 152, 153, 154, 155, 156, 232, 233, 234, 235], [0.06431, 0.0003513, 0.0002104, 0.0, 3.097e-09, 0.003554, 0.7726, 0.3587, 4.123e-09, 0.0, 4.427e-09, 1.119e-09, 0.004156, 0.005202, 0.9029, 0.9136, 0.8929, 0.8895, 0.1574, 0.1234, 0.1218, 0.1546, 0.9104, 0.7092, 0.8996, 0.5837]): _vg.add([_i], _w, 'REPLACE')
_vg = ob_dancermesh.vertex_groups.new(name='lowerarm_left')
for _i, _w in zip([145, 146, 147, 148, 149, 150, 151, 152, 153, 154, 155, 156, 193, 194, 195, 196], [0.9581, 0.9568, 0.9645, 0.9547, 0.09471, 0.08611, 0.1032, 0.1039, 0.8415, 0.8753, 0.8773, 0.8437, 0.09433, 0.09255, 0.1677, 0.1119]): _vg.add([_i], _w, 'REPLACE')
_vg = ob_dancermesh.vertex_groups.new(name='hand_left')
_vg = ob_dancermesh.vertex_groups.new(name='hand_left_palm.0')
for _i, _w in zip([194, 198, 200, 207], [0.0558, 0.8408, 0.02946, 0.1718]): _vg.add([_i], _w, 'REPLACE')
_vg = ob_dancermesh.vertex_groups.new(name='hand_left_indice_1')
_vg = ob_dancermesh.vertex_groups.new(name='hand_left_indice_2')
_vg = ob_dancermesh.vertex_groups.new(name='hand_left_indice_3')
for _i, _w in zip([201, 202, 203, 204], [0.05291, 0.08495, 0.2653, 0.9011]): _vg.add([_i], _w, 'REPLACE')
_vg = ob_dancermesh.vertex_groups.new(name='hand_left_palm.1')
for _i, _w in zip([146, 148, 194, 196, 200, 205, 206], [0.01582, 0.01924, 0.7786, 0.7688, 0.01069, 0.0439, 0.03345]): _vg.add([_i], _w, 'REPLACE')
_vg = ob_dancermesh.vertex_groups.new(name='hand_left_pollice_1')
for _i, _w in zip([194, 196, 198, 199, 200, 205, 206, 207, 208, 209, 210, 211, 212], [0.04329, 0.09483, 0.08623, 0.004396, 0.8746, 0.8772, 0.8969, 0.745, 0.8914, 0.07949, 0.059, 0.05931, 0.05134]): _vg.add([_i], _w, 'REPLACE')
_vg = ob_dancermesh.vertex_groups.new(name='hand_left_pollice_2')
for _i, _w in zip([205, 206, 207, 208, 209, 210, 211, 212], [0.04353, 0.04282, 0.07851, 0.0828, 0.9115, 0.9377, 0.9258, 0.9456]): _vg.add([_i], _w, 'REPLACE')
_vg = ob_dancermesh.vertex_groups.new(name='hand_left_palm.2')
_vg = ob_dancermesh.vertex_groups.new(name='hand_left_medio_1')
_vg = ob_dancermesh.vertex_groups.new(name='hand_left_medio_2')
_vg = ob_dancermesh.vertex_groups.new(name='hand_left_medio_3')
for _i, _w in zip([201, 202, 203, 204], [0.08198, 0.8569, 0.08114, 0.06346]): _vg.add([_i], _w, 'REPLACE')
_vg = ob_dancermesh.vertex_groups.new(name='hand_left_palm.3')
_vg = ob_dancermesh.vertex_groups.new(name='hand_left_anulare_1')
_vg = ob_dancermesh.vertex_groups.new(name='hand_left_anulare_2')
_vg = ob_dancermesh.vertex_groups.new(name='hand_left_anulare_3')
for _i, _w in zip([201, 202, 203], [0.8104, 0.02327, 0.5199]): _vg.add([_i], _w, 'REPLACE')
_vg = ob_dancermesh.vertex_groups.new(name='hand_left_palm.4')
for _i, _w in zip([145, 147, 193, 195, 197, 199, 200, 201, 203], [0.02183, 0.01003, 0.8814, 0.8107, 0.9786, 0.9433, 0.004456, 0.05482, 0.1268]): _vg.add([_i], _w, 'REPLACE')
_vg = ob_dancermesh.vertex_groups.new(name='hand_left_mignolo_1')
_vg = ob_dancermesh.vertex_groups.new(name='hand_left_mignolo_2')
_vg = ob_dancermesh.vertex_groups.new(name='hand_left_mignolo_3')
_vg = ob_dancermesh.vertex_groups.new(name='shoulder.R')
for _i, _w in zip([2, 4, 5, 6, 8, 11, 12, 13, 14, 15, 16, 17, 18, 23, 24, 25, 26, 91, 98, 100, 115, 116, 123, 124, 126, 127, 128, 144, 236, 237, 238, 239], [0.05602, 0.03764, 0.136, 0.1185, 0.02947, 0.7559, 0.9183, 0.6078, 0.2024, 0.1045, 0.6508, 0.09506, 0.4049, 0.0161, 0.06057, 0.01211, 0.03089, 0.05287, 0.007527, 0.1122, 0.01427, 0.04331, 0.06699, 0.4889, 0.05364, 0.05265, 0.4336, 0.04593, 0.004992, 0.2017, 0.05173, 0.1785]): _vg.add([_i], _w, 'REPLACE')
_vg = ob_dancermesh.vertex_groups.new(name='upperarm_right')
for _i, _w in zip([11, 13, 14, 15, 16, 17, 18, 19, 21, 23, 24, 25, 26, 31, 32, 33, 34, 35, 36, 37, 38, 128, 236, 237, 238, 239], [0.06402, 0.0003513, 0.0002104, 3.097e-09, 0.003554, 0.7726, 0.3587, 4.123e-09, 0.0, 4.427e-09, 1.119e-09, 0.004156, 0.003731, 0.9029, 0.9125, 0.8923, 0.8895, 0.1574, 0.1233, 0.1216, 0.1546, 0.0, 0.9624, 0.7025, 0.8975, 0.8015]): _vg.add([_i], _w, 'REPLACE')
_vg = ob_dancermesh.vertex_groups.new(name='lowerarm_right')
for _i, _w in zip([17, 27, 28, 29, 30, 31, 32, 33, 34, 35, 36, 37, 38, 71, 72, 73, 74, 238], [0.003026, 0.9581, 0.9568, 0.9645, 0.9547, 0.09478, 0.08722, 0.104, 0.1038, 0.8415, 0.8754, 0.8775, 0.8436, 0.09433, 0.09255, 0.1677, 0.1119, 0.0236]): _vg.add([_i], _w, 'REPLACE')
_vg = ob_dancermesh.vertex_groups.new(name='hand_right')
_vg = ob_dancermesh.vertex_groups.new(name='hand_right_palm.0')
for _i, _w in zip([72, 76, 78, 85], [0.0558, 0.8408, 0.02946, 0.1718]): _vg.add([_i], _w, 'REPLACE')
_vg = ob_dancermesh.vertex_groups.new(name='hand_right_indice_1')
_vg = ob_dancermesh.vertex_groups.new(name='hand_right_indice_2')
_vg = ob_dancermesh.vertex_groups.new(name='hand_right_indice_3')
for _i, _w in zip([79, 80, 81, 82], [0.05291, 0.08495, 0.2653, 0.9011]): _vg.add([_i], _w, 'REPLACE')
_vg = ob_dancermesh.vertex_groups.new(name='hand_right_palm.1')
for _i, _w in zip([28, 30, 72, 74, 78, 83, 84], [0.01582, 0.01924, 0.7786, 0.7688, 0.01069, 0.0439, 0.03345]): _vg.add([_i], _w, 'REPLACE')
_vg = ob_dancermesh.vertex_groups.new(name='hand_right_pollice_1')
for _i, _w in zip([72, 74, 76, 77, 78, 83, 84, 85, 86, 87, 88, 89, 90], [0.04329, 0.09483, 0.08623, 0.004396, 0.8746, 0.8772, 0.8969, 0.745, 0.8914, 0.07949, 0.059, 0.05931, 0.05134]): _vg.add([_i], _w, 'REPLACE')
_vg = ob_dancermesh.vertex_groups.new(name='hand_right_pollice_2')
for _i, _w in zip([83, 84, 85, 86, 87, 88, 89, 90], [0.04353, 0.04282, 0.07851, 0.0828, 0.9115, 0.9377, 0.9258, 0.9456]): _vg.add([_i], _w, 'REPLACE')
_vg = ob_dancermesh.vertex_groups.new(name='hand_right_palm.2')
_vg = ob_dancermesh.vertex_groups.new(name='hand_right_medio_1')
_vg = ob_dancermesh.vertex_groups.new(name='hand_right_medio_2')
_vg = ob_dancermesh.vertex_groups.new(name='hand_right_medio_3')
for _i, _w in zip([79, 80, 81, 82], [0.08198, 0.8569, 0.08114, 0.06346]): _vg.add([_i], _w, 'REPLACE')
_vg = ob_dancermesh.vertex_groups.new(name='hand_right_palm.3')
_vg = ob_dancermesh.vertex_groups.new(name='hand_right_anulare_1')
_vg = ob_dancermesh.vertex_groups.new(name='hand_right_anulare_2')
_vg = ob_dancermesh.vertex_groups.new(name='hand_right_anulare_3')
for _i, _w in zip([79, 80, 81], [0.8104, 0.02327, 0.5199]): _vg.add([_i], _w, 'REPLACE')
_vg = ob_dancermesh.vertex_groups.new(name='hand_right_palm.4')
for _i, _w in zip([27, 29, 71, 73, 75, 77, 78, 79, 81], [0.02183, 0.01003, 0.8814, 0.8107, 0.9786, 0.9433, 0.004456, 0.05482, 0.1268]): _vg.add([_i], _w, 'REPLACE')
_vg = ob_dancermesh.vertex_groups.new(name='hand_right_mignolo_1')
_vg = ob_dancermesh.vertex_groups.new(name='hand_right_mignolo_2')
_vg = ob_dancermesh.vertex_groups.new(name='hand_right_mignolo_3')
_vg = ob_dancermesh.vertex_groups.new(name='breast.L')
for _i, _w in zip([125, 126, 128, 131, 132, 133, 137, 139, 140, 141, 142, 143, 144, 233, 234], [0.02473, 0.6289, 0.03999, 0.06816, 0.1453, 0.06329, 0.05287, 0.6167, 0.5018, 0.01891, 0.6501, 0.2088, 0.05349, 0.06744, 0.00962]): _vg.add([_i], _w, 'REPLACE')
_vg = ob_dancermesh.vertex_groups.new(name='breast.R')
for _i, _w in zip([13, 14, 17, 18, 19, 21, 23, 24, 25, 26, 128, 141, 144, 237, 238], [0.02467, 0.6285, 0.0679, 0.1439, 0.06325, 0.05281, 0.6162, 0.4998, 0.65, 0.2036, 0.03987, 0.0189, 0.05232, 0.06857, 0.0107]): _vg.add([_i], _w, 'REPLACE')
_vg = ob_dancermesh.vertex_groups.new(name='pelvis.L')
for _i, _w in zip([19, 39, 40, 43, 44, 45, 133, 134, 135, 136, 137, 138, 139, 140, 142, 143, 144, 157, 158, 159, 160, 161, 162, 163, 164, 165, 166, 167, 168], [0.003688, 0.1148, 0.1131, 0.3158, 0.1855, 0.02099, 0.6382, 0.8828, 0.08463, 0.1482, 0.7628, 0.9457, 0.1332, 0.1458, 0.05979, 0.1519, 0.06758, 0.4956, 0.6522, 0.1507, 0.3926, 0.1976, 0.2227, 0.3368, 0.6456, 0.3268, 0.4226, 0.07681, 0.08615]): _vg.add([_i], _w, 'REPLACE')
_vg = ob_dancermesh.vertex_groups.new(name='pelvis.R')
for _i, _w in zip([19, 20, 21, 22, 23, 24, 25, 26, 39, 40, 41, 42, 43, 44, 45, 46, 133, 135, 136, 144, 157, 158, 159, 160, 163, 164, 165, 166, 167], [0.6381, 0.8827, 0.7628, 0.9457, 0.1328, 0.1444, 0.05971, 0.1482, 0.4956, 0.6521, 0.1976, 0.2227, 0.3368, 0.6456, 0.07681, 0.08615, 0.00369, 0.08463, 0.1481, 0.06679, 0.1148, 0.1131, 0.1507, 0.3926, 0.3158, 0.1855, 0.3268, 0.4226, 0.02099]): _vg.add([_i], _w, 'REPLACE')
_vg = ob_dancermesh.vertex_groups.new(name='upperleg_left')
for _i, _w in zip([133, 137, 138, 157, 158, 159, 160, 161, 162, 163, 164, 165, 166, 167, 168, 173, 174, 175, 176, 177, 178, 179, 180], [0.03252, 0.104, 0.002521, 0.1363, 0.1566, 0.009361, 0.0386, 0.7302, 0.7468, 0.9044, 0.7876, 0.07245, 0.2197, 0.9358, 0.8854, 0.7349, 0.7297, 0.7306, 0.73, 0.151, 0.06464, 0.1348, 0.05889]): _vg.add([_i], _w, 'REPLACE')
_vg = ob_dancermesh.vertex_groups.new(name='lowerleg_left')
for _i, _w in zip([169, 170, 171, 172, 173, 174, 175, 176, 177, 178, 179, 180], [0.8923, 0.06173, 0.8873, 0.09699, 0.7259, 0.7226, 0.6619, 0.6418, 0.8547, 0.7508, 0.8626, 0.7359]): _vg.add([_i], _w, 'REPLACE')
_vg = ob_dancermesh.vertex_groups.new(name='Foot_L')
for _i, _w in zip([169, 170, 171, 172, 182, 183, 184, 185, 186, 187, 188, 189, 190, 191, 192], [0.08539, 0.9292, 0.09103, 0.8825, 0.8264, 0.05407, 0.8113, 0.1125, 0.196, 0.1179, 0.2019, 0.7985, 0.8791, 0.1163, 0.834]): _vg.add([_i], _w, 'REPLACE')
_vg = ob_dancermesh.vertex_groups.new(name='Toe_L')
for _i, _w in zip([182, 185, 186, 187, 188, 189, 190, 191, 192], [0.06364, 0.8852, 0.8006, 0.8783, 0.7949, 0.1891, 0.1049, 0.8778, 0.1549]): _vg.add([_i], _w, 'REPLACE')
_vg = ob_dancermesh.vertex_groups.new(name='heel.02.L')
for _i, _w in zip([181, 182, 183, 184], [0.9644, 0.1186, 0.9238, 0.1544]): _vg.add([_i], _w, 'REPLACE')
_vg = ob_dancermesh.vertex_groups.new(name='upperleg_right')
for _i, _w in zip([19, 21, 22, 39, 40, 41, 42, 43, 44, 45, 46, 51, 52, 53, 54, 55, 56, 57, 58, 159, 160, 165, 166], [0.03252, 0.104, 0.002519, 0.1363, 0.1566, 0.7302, 0.7468, 0.9044, 0.7876, 0.9358, 0.8854, 0.7349, 0.7297, 0.7306, 0.73, 0.151, 0.06464, 0.1348, 0.05889, 0.009361, 0.0386, 0.07245, 0.2197]): _vg.add([_i], _w, 'REPLACE')
_vg = ob_dancermesh.vertex_groups.new(name='lowerleg_right')
for _i, _w in zip([47, 48, 49, 50, 51, 52, 53, 54, 55, 56, 57, 58], [0.8923, 0.06173, 0.8873, 0.09699, 0.7259, 0.7226, 0.6619, 0.6418, 0.8547, 0.7508, 0.8626, 0.7359]): _vg.add([_i], _w, 'REPLACE')
_vg = ob_dancermesh.vertex_groups.new(name='Foot_R')
for _i, _w in zip([47, 48, 49, 50, 60, 61, 62, 63, 64, 65, 66, 67, 68, 69, 70], [0.08539, 0.9292, 0.09103, 0.8825, 0.8264, 0.05407, 0.8113, 0.1125, 0.196, 0.1179, 0.2019, 0.7985, 0.8791, 0.1163, 0.834]): _vg.add([_i], _w, 'REPLACE')
_vg = ob_dancermesh.vertex_groups.new(name='Toe_R')
for _i, _w in zip([60, 63, 64, 65, 66, 67, 68, 69, 70], [0.06364, 0.8852, 0.8006, 0.8783, 0.7949, 0.1891, 0.1049, 0.8778, 0.1549]): _vg.add([_i], _w, 'REPLACE')
_vg = ob_dancermesh.vertex_groups.new(name='heel.02.R')
for _i, _w in zip([59, 60, 61, 62], [0.9644, 0.1186, 0.9238, 0.1544]): _vg.add([_i], _w, 'REPLACE')
_vg = ob_dancermesh.vertex_groups.new(name='lowerarm_left.001')
for _i, _w in zip([131], [0.003026]): _vg.add([_i], _w, 'REPLACE')
_m = ob_dancermesh.modifiers.new('Armature', 'ARMATURE')
_m.object = ob_dancerbnp
ob_light.location = (8.163, -5.941, 9.3)
ob_light.rotation_euler = (0.6503, 0.05522, 1.866)
ob_light.lock_rotations_4d = False
ob_light.empty_display_type = 'ARROWS'
ob_light.color = (0.0, 0.0, 0.0, 0.0)
ob_light.lineart.crease_threshold = 0.0
ob_camera.location = (-0.8329, -47.33, 4.183)
ob_camera.rotation_euler = (1.462, -0.0, -0.02185)
ob_camera.lock_rotations_4d = False
ob_camera.empty_display_type = 'ARROWS'
ob_camera.color = (0.0, 0.0, 0.0, 0.0)
ob_camera.display_type = 'WIRE'
ob_camera.lineart.crease_threshold = 0.0
ob_dancerbnp.location = (0.0, 0.0, 0.0)
ob_dancerbnp.lineart.crease_threshold = 0.0
ob_light_001.location = (-4.773, -7.602, 8.896)
ob_light_001.rotation_euler = (0.6503, 0.05522, 1.866)
ob_light_001.lock_rotations_4d = False
ob_light_001.empty_display_type = 'ARROWS'
ob_light_001.color = (0.0, 0.0, 0.0, 0.0)
ob_light_001.lineart.crease_threshold = 0.0
ob_light_002.location = (1.481, 11.56, 6.948)
ob_light_002.rotation_euler = (0.6503, 0.05522, 1.866)
ob_light_002.lock_rotations_4d = False
ob_light_002.empty_display_type = 'ARROWS'
ob_light_002.color = (0.0, 0.0, 0.0, 0.0)
ob_light_002.lineart.crease_threshold = 0.0
ob_dancerbnp_pos.location = (-0.1072, 7.845, -1.018)
ob_dancerbnp_pos.rotation_mode = 'QUATERNION'
ob_dancerbnp_pos.rotation_quaternion = (1.0, 0.0, 0.0, 0.0)
ob_dancerbnp_pos.scale = (1.701, 1.701, 0.9368)
ob_dancerbnp_pos.lineart.crease_threshold = 0.0
ob_dancerbnp_ori.location = (-0.1072, 7.845, -5.716)
ob_dancerbnp_ori.rotation_mode = 'QUATERNION'
ob_dancerbnp_ori.rotation_quaternion = (0.7071, 0.7071, 0.0, 0.0)
ob_dancerbnp_ori.scale = (10.95, 10.95, 10.95)
ob_dancerbnp_ori.empty_display_type = 'SINGLE_ARROW'
ob_dancerbnp_ori.lineart.crease_threshold = 0.0
ob_lowerarm_left_ori.location = (0.0, 0.0, -20.0)
ob_lowerarm_left_ori.rotation_mode = 'QUATERNION'
ob_lowerarm_left_ori.rotation_quaternion = (0.09196, 0.03723, 0.6661, -0.7392)
ob_lowerarm_left_ori.lineart.crease_threshold = 0.0
ob_lowerarm_right_ori.location = (0.0, 0.0, -20.0)
ob_lowerarm_right_ori.rotation_mode = 'QUATERNION'
ob_lowerarm_right_ori.rotation_quaternion = (0.04752, -0.01195, -0.6708, 0.7401)
ob_lowerarm_right_ori.lineart.crease_threshold = 0.0
ob_head_ori.location = (0.0, 0.0, -20.0)
ob_head_ori.rotation_mode = 'QUATERNION'
ob_head_ori.rotation_quaternion = (1.0, 0.0, 0.0, 0.0)
ob_head_ori.lineart.crease_threshold = 0.0
ob_lowerbody_ori.location = (0.0, 0.0, -20.0)
ob_lowerbody_ori.rotation_mode = 'QUATERNION'
ob_lowerbody_ori.rotation_quaternion = (0.7687, 0.6395, -0.01149, 0.00956)
ob_lowerbody_ori.lineart.crease_threshold = 0.0
ob_lowerleg_left_ori.location = (0.0, 0.0, -20.0)
ob_lowerleg_left_ori.rotation_mode = 'QUATERNION'
ob_lowerleg_left_ori.rotation_quaternion = (0.7337, -0.6795, -2.902e-09, 6.959e-08)
ob_lowerleg_left_ori.lineart.crease_threshold = 0.0
ob_lowerleg_right_ori.location = (0.0, 0.0, -20.0)
ob_lowerleg_right_ori.rotation_mode = 'QUATERNION'
ob_lowerleg_right_ori.rotation_quaternion = (0.7337, -0.6795, 7.922e-09, -7.738e-08)
ob_lowerleg_right_ori.lineart.crease_threshold = 0.0
ob_upperarm_left_ori.location = (0.0, 0.0, -20.0)
ob_upperarm_left_ori.rotation_mode = 'QUATERNION'
ob_upperarm_left_ori.rotation_quaternion = (0.04353, 0.04695, 0.6957, -0.7155)
ob_upperarm_left_ori.lineart.crease_threshold = 0.0
ob_upperarm_right_ori.location = (0.0, 0.0, -20.0)
ob_upperarm_right_ori.rotation_mode = 'QUATERNION'
ob_upperarm_right_ori.rotation_quaternion = (0.04386, 0.04729, -0.6957, 0.7154)
ob_upperarm_right_ori.lineart.crease_threshold = 0.0
ob_upperbody_ori.location = (0.0, 0.0, -20.0)
ob_upperbody_ori.rotation_mode = 'QUATERNION'
ob_upperbody_ori.rotation_quaternion = (0.6127, 0.7901, 0.0129, -0.01327)
ob_upperbody_ori.lineart.crease_threshold = 0.0
ob_upperleg_left_ori.location = (0.0, 0.0, -20.0)
ob_upperleg_left_ori.rotation_mode = 'QUATERNION'
ob_upperleg_left_ori.rotation_quaternion = (0.6746, -0.738, 0.01121, 0.01045)
ob_upperleg_left_ori.lineart.crease_threshold = 0.0
ob_upperleg_right_ori.location = (0.0, 0.0, -20.0)
ob_upperleg_right_ori.rotation_mode = 'QUATERNION'
ob_upperleg_right_ori.rotation_quaternion = (0.6729, -0.7395, -0.0144, -0.009863)
ob_upperleg_right_ori.lineart.crease_threshold = 0.0
ob_hand_left_mignolo.location = (0.0, 0.0, -30.0)
ob_hand_left_mignolo.rotation_euler = (0.05236, 0.0, 0.0)
ob_hand_left_mignolo.lineart.crease_threshold = 0.0
ob_hand_left_anulare.location = (0.0, 0.0, -30.0)
ob_hand_left_anulare.rotation_euler = (0.2967, 0.0, 0.0)
ob_hand_left_anulare.lineart.crease_threshold = 0.0
ob_hand_left_medio.location = (0.0, 0.0, -30.0)
ob_hand_left_medio.rotation_euler = (0.1396, 0.0, 0.0)
ob_hand_left_medio.lineart.crease_threshold = 0.0
ob_hand_left_indice.location = (0.0, 0.0, -30.0)
ob_hand_left_indice.rotation_euler = (0.2094, 0.0, 0.0)
ob_hand_left_indice.lineart.crease_threshold = 0.0
ob_hand_left_pollice.location = (0.0, 0.0, -30.0)
ob_hand_left_pollice.rotation_euler = (0.2967, 0.0, 0.0)
ob_hand_left_pollice.lineart.crease_threshold = 0.0
ob_hand_right_mignolo.location = (0.0, 0.0, -30.0)
ob_hand_right_mignolo.lineart.crease_threshold = 0.0
ob_hand_right_anulare.location = (0.0, 0.0, -30.0)
ob_hand_right_anulare.lineart.crease_threshold = 0.0
ob_hand_right_medio.location = (0.0, 0.0, -30.0)
ob_hand_right_medio.lineart.crease_threshold = 0.0
ob_hand_right_indice.location = (0.0, 0.0, -30.0)
ob_hand_right_indice.lineart.crease_threshold = 0.0
ob_hand_right_pollice.location = (0.0, 0.0, -30.0)
ob_hand_right_pollice.lineart.crease_threshold = 0.0

# ---- collection membership
col_collection.objects.link(ob_dancermesh)
col_collection.objects.link(ob_light)
col_collection.objects.link(ob_camera)
col_collection.objects.link(ob_dancerbnp)
col_collection.objects.link(ob_light_001)
col_collection.objects.link(ob_light_002)
col_bodynodesobjs.objects.link(ob_dancerbnp_pos)
col_bodynodesobjs.objects.link(ob_dancerbnp_ori)
col_bodynodesobjs.objects.link(ob_lowerarm_left_ori)
col_bodynodesobjs.objects.link(ob_lowerarm_right_ori)
col_bodynodesobjs.objects.link(ob_head_ori)
col_bodynodesobjs.objects.link(ob_lowerbody_ori)
col_bodynodesobjs.objects.link(ob_lowerleg_left_ori)
col_bodynodesobjs.objects.link(ob_lowerleg_right_ori)
col_bodynodesobjs.objects.link(ob_upperarm_left_ori)
col_bodynodesobjs.objects.link(ob_upperarm_right_ori)
col_bodynodesobjs.objects.link(ob_upperbody_ori)
col_bodynodesobjs.objects.link(ob_upperleg_left_ori)
col_bodynodesobjs.objects.link(ob_upperleg_right_ori)
col_bodynodesobjs.objects.link(ob_hand_left_mignolo)
col_bodynodesobjs.objects.link(ob_hand_left_anulare)
col_bodynodesobjs.objects.link(ob_hand_left_medio)
col_bodynodesobjs.objects.link(ob_hand_left_indice)
col_bodynodesobjs.objects.link(ob_hand_left_pollice)
col_bodynodesobjs.objects.link(ob_hand_right_mignolo)
col_bodynodesobjs.objects.link(ob_hand_right_anulare)
col_bodynodesobjs.objects.link(ob_hand_right_medio)
col_bodynodesobjs.objects.link(ob_hand_right_indice)
col_bodynodesobjs.objects.link(ob_hand_right_pollice)

# ---- scene / render settings (as saved in the file)
scene.camera = ob_camera
scene.frame_start = 1; scene.frame_end = 50; scene.frame_set(1)
scene.render.engine = 'BLENDER_EEVEE_NEXT'
scene.render.image_settings.file_format = 'FFMPEG'
scene.render.image_settings.color_mode = 'RGB'
scene.render.fps = 40
scene.cycles.use_denoising = False
scene.cycles.samples = 128
scene.cycles.sampling_pattern = 'TABULATED_SOBOL'
scene.cycles.use_adaptive_sampling = False
scene.cycles.use_light_tree = False
scene.view_settings.view_transform = 'Filmic'
bpy.context.view_layer.update()

